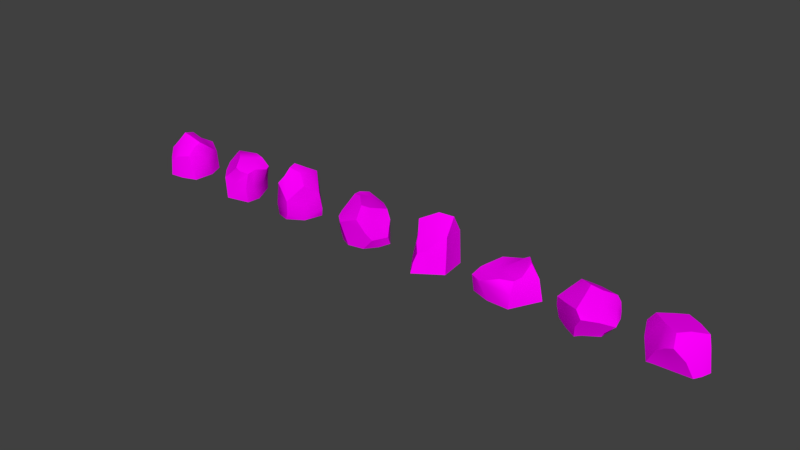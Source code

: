 # Source: Rocks.blend  (saved by Blender 2.82.7; exported with 4.5.12 LTS)
import bpy
from mathutils import Matrix  # noqa: F401  (used for matrix-valued properties, if any)

bpy.ops.wm.read_factory_settings(use_empty=True)
scene = bpy.context.scene
scene.name = 'Scene'

# ---- images (referenced by path relative to the original .blend; pixels are not part of the script)
import os
ASSET_DIR = os.environ.get("B2B_ASSET_DIR", "")  # directory of the original .blend (textures are referenced by path, not embedded)
HERE = os.path.dirname(os.path.abspath(__file__))  # packed textures are extracted next to this script under _unpacked/

def load_image(name, relpath, width, height, colorspace="sRGB"):
    """Load a texture the original file referenced (path relative to the .blend, or extracted next to this script)."""
    p = next((c for c in (os.path.join(HERE, relpath), os.path.join(ASSET_DIR, relpath)) if relpath and os.path.exists(c)), "")
    if p:
        img = bpy.data.images.load(p, check_existing=True)
        img.name = name
    else:  # same state as the original file: an image datablock whose file is absent (Cycles renders it pink)
        img = bpy.data.images.new(name, width, height)
        img.source = "FILE"
        img.filepath = "//" + (relpath or name)
    img.colorspace_settings.name = colorspace
    return img
img_rock_1_png = load_image('Rock_1.png', 'Rock_1.png', 1024, 1024, 'sRGB')
img_rock_2_png = load_image('Rock_2.png', 'Rock_2.png', 1024, 1024, 'sRGB')
img_rock_3_png = load_image('Rock_3.png', 'Rock_3.png', 1024, 1024, 'sRGB')
img_rock_4_png = load_image('Rock_4.png', 'Rock_4.png', 1024, 1024, 'sRGB')
img_rock_5_png = load_image('Rock_5.png', 'Rock_5.png', 1024, 1024, 'sRGB')
img_rock_6_png = load_image('Rock_6.png', 'Rock_6.png', 1024, 1024, 'sRGB')
img_rock_7_png = load_image('Rock_7.png', 'Rock_7.png', 1024, 1024, 'sRGB')
img_rock_8_png = load_image('Rock_8.png', 'Rock_8.png', 1024, 1024, 'sRGB')

# ---- materials (node trees are filled in below, after node groups)
mat_rock_1 = bpy.data.materials.new('Rock_1')
mat_rock_2 = bpy.data.materials.new('Rock_2')
mat_rock_3 = bpy.data.materials.new('Rock_3')
mat_rock_4 = bpy.data.materials.new('Rock_4')
mat_rock_5 = bpy.data.materials.new('Rock_5')
mat_rock_6 = bpy.data.materials.new('Rock_6')
mat_rock_7 = bpy.data.materials.new('Rock_7')
mat_rock_8 = bpy.data.materials.new('Rock_8')

# ---- node groups
ng_auto_smooth = bpy.data.node_groups.new('Auto Smooth', 'GeometryNodeTree')
_s = ng_auto_smooth.interface.new_socket(name='Geometry', in_out='OUTPUT', socket_type='NodeSocketGeometry')
_s = ng_auto_smooth.interface.new_socket(name='Geometry', in_out='INPUT', socket_type='NodeSocketGeometry')
_s = ng_auto_smooth.interface.new_socket(name='Angle', in_out='INPUT', socket_type='NodeSocketFloat')
_s.subtype = 'ANGLE'
_s.min_value = 0.0
_s.max_value = 3.142
ng_auto_smooth.is_modifier = True
_N = ng_auto_smooth.nodes; _L = ng_auto_smooth.links
n0 = _N.new('NodeGroupOutput'); n0.name = 'Group Output'; n0.location = (480, -100)
n1 = _N.new('NodeGroupInput'); n1.name = 'Group Input'; n1.location = (-420, -300)
n2 = _N.new('NodeGroupInput'); n2.name = 'Group Input.001'; n2.location = (-60, -100)
n3 = _N.new('GeometryNodeSetShadeSmooth'); n3.name = 'Set Shade Smooth'; n3.location = (120, -100)
n3.domain = 'EDGE'
n4 = _N.new('GeometryNodeSetShadeSmooth'); n4.name = 'Set Shade Smooth.001'; n4.location = (300, -100)
n5 = _N.new('GeometryNodeInputMeshEdgeAngle'); n5.name = 'Edge Angle'; n5.location = (-420, -220)
n6 = _N.new('GeometryNodeInputEdgeSmooth'); n6.name = 'Is Edge Smooth'; n6.location = (-60, -160)
n7 = _N.new('GeometryNodeInputShadeSmooth'); n7.name = 'Is Face Smooth'; n7.location = (-240, -340)
n8 = _N.new('FunctionNodeBooleanMath'); n8.name = 'Boolean Math'; n8.location = (-60, -220)
n9 = _N.new('FunctionNodeCompare'); n9.name = 'Compare'; n9.location = (-240, -180)
n9.operation = 'LESS_EQUAL'
_L.new(n5.outputs[0], n9.inputs[0])
_L.new(n4.outputs[0], n0.inputs[0])
_L.new(n1.outputs[1], n9.inputs[1])
_L.new(n9.outputs[0], n8.inputs[0])
_L.new(n7.outputs[0], n8.inputs[1])
_L.new(n2.outputs[0], n3.inputs[0])
_L.new(n6.outputs[0], n3.inputs[1])
_L.new(n3.outputs[0], n4.inputs[0])
_L.new(n8.outputs[0], n3.inputs[2])
n0.is_active_output = True

# ---- material node trees
mat_rock_1.use_nodes = True; mat_rock_1.node_tree.nodes.clear()
_N = mat_rock_1.node_tree.nodes; _L = mat_rock_1.node_tree.links
n0 = _N.new('ShaderNodeOutputMaterial'); n0.name = 'Material Output'; n0.location = (300, 300)
n1 = _N.new('ShaderNodeBsdfDiffuse'); n1.name = 'Diffuse BSDF'; n1.location = (52, 291)
n2 = _N.new('ShaderNodeTexImage'); n2.name = 'Image Texture'; n2.location = (-275, 299)
n2.width = 239
n2.image = img_rock_1_png
_L.new(n1.outputs[0], n0.inputs[0])
_L.new(n2.outputs[0], n1.inputs[0])
n0.is_active_output = True
mat_rock_2.use_nodes = True; mat_rock_2.node_tree.nodes.clear()
_N = mat_rock_2.node_tree.nodes; _L = mat_rock_2.node_tree.links
n0 = _N.new('ShaderNodeOutputMaterial'); n0.name = 'Material Output'; n0.location = (300, 300)
n1 = _N.new('ShaderNodeBsdfDiffuse'); n1.name = 'Diffuse BSDF'; n1.location = (52, 291)
n2 = _N.new('ShaderNodeTexImage'); n2.name = 'Image Texture'; n2.location = (-277, 299)
n2.image = img_rock_2_png
_L.new(n1.outputs[0], n0.inputs[0])
_L.new(n2.outputs[0], n1.inputs[0])
n0.is_active_output = True
mat_rock_3.use_nodes = True; mat_rock_3.node_tree.nodes.clear()
_N = mat_rock_3.node_tree.nodes; _L = mat_rock_3.node_tree.links
n0 = _N.new('ShaderNodeOutputMaterial'); n0.name = 'Material Output'; n0.location = (300, 300)
n1 = _N.new('ShaderNodeBsdfDiffuse'); n1.name = 'Diffuse BSDF'; n1.location = (52, 291)
n2 = _N.new('ShaderNodeTexImage'); n2.name = 'Image Texture'; n2.location = (-277, 299)
n2.image = img_rock_3_png
_L.new(n1.outputs[0], n0.inputs[0])
_L.new(n2.outputs[0], n1.inputs[0])
n0.is_active_output = True
mat_rock_4.use_nodes = True; mat_rock_4.node_tree.nodes.clear()
_N = mat_rock_4.node_tree.nodes; _L = mat_rock_4.node_tree.links
n0 = _N.new('ShaderNodeOutputMaterial'); n0.name = 'Material Output'; n0.location = (300, 300)
n1 = _N.new('ShaderNodeBsdfDiffuse'); n1.name = 'Diffuse BSDF'; n1.location = (52, 291)
n2 = _N.new('ShaderNodeTexImage'); n2.name = 'Image Texture'; n2.location = (-277, 299)
n2.image = img_rock_4_png
_L.new(n1.outputs[0], n0.inputs[0])
_L.new(n2.outputs[0], n1.inputs[0])
n0.is_active_output = True
mat_rock_5.use_nodes = True; mat_rock_5.node_tree.nodes.clear()
_N = mat_rock_5.node_tree.nodes; _L = mat_rock_5.node_tree.links
n0 = _N.new('ShaderNodeOutputMaterial'); n0.name = 'Material Output'; n0.location = (300, 300)
n1 = _N.new('ShaderNodeBsdfDiffuse'); n1.name = 'Diffuse BSDF'; n1.location = (52, 291)
n2 = _N.new('ShaderNodeTexImage'); n2.name = 'Image Texture'; n2.location = (-277, 299)
n2.image = img_rock_5_png
_L.new(n1.outputs[0], n0.inputs[0])
_L.new(n2.outputs[0], n1.inputs[0])
n0.is_active_output = True
mat_rock_6.use_nodes = True; mat_rock_6.node_tree.nodes.clear()
_N = mat_rock_6.node_tree.nodes; _L = mat_rock_6.node_tree.links
n0 = _N.new('ShaderNodeOutputMaterial'); n0.name = 'Material Output'; n0.location = (300, 300)
n1 = _N.new('ShaderNodeBsdfDiffuse'); n1.name = 'Diffuse BSDF'; n1.location = (52, 291)
n2 = _N.new('ShaderNodeTexImage'); n2.name = 'Image Texture'; n2.location = (-277, 299)
n2.image = img_rock_6_png
_L.new(n1.outputs[0], n0.inputs[0])
_L.new(n2.outputs[0], n1.inputs[0])
n0.is_active_output = True
mat_rock_7.use_nodes = True; mat_rock_7.node_tree.nodes.clear()
_N = mat_rock_7.node_tree.nodes; _L = mat_rock_7.node_tree.links
n0 = _N.new('ShaderNodeOutputMaterial'); n0.name = 'Material Output'; n0.location = (300, 300)
n1 = _N.new('ShaderNodeBsdfDiffuse'); n1.name = 'Diffuse BSDF'; n1.location = (52, 291)
n2 = _N.new('ShaderNodeTexImage'); n2.name = 'Image Texture'; n2.location = (-277, 299)
n2.image = img_rock_7_png
_L.new(n1.outputs[0], n0.inputs[0])
_L.new(n2.outputs[0], n1.inputs[0])
n0.is_active_output = True
mat_rock_8.use_nodes = True; mat_rock_8.node_tree.nodes.clear()
_N = mat_rock_8.node_tree.nodes; _L = mat_rock_8.node_tree.links
n0 = _N.new('ShaderNodeOutputMaterial'); n0.name = 'Material Output'; n0.location = (300, 300)
n1 = _N.new('ShaderNodeBsdfDiffuse'); n1.name = 'Diffuse BSDF'; n1.location = (52, 291)
n2 = _N.new('ShaderNodeTexImage'); n2.name = 'Image Texture'; n2.location = (-277, 299)
n2.image = img_rock_8_png
_L.new(n1.outputs[0], n0.inputs[0])
_L.new(n2.outputs[0], n1.inputs[0])
n0.is_active_output = True

# ---- world
world_world = bpy.data.worlds.new('World'); scene.world = world_world
world_world.color = (0.05088, 0.05088, 0.05088)
world_world.use_sun_shadow = False
world_world.sun_shadow_jitter_overblur = 0.0
world_world.cycles.sampling_method = 'MANUAL'

# ---- meshes
me_rock_1 = bpy.data.meshes.new('Rock_1')
me_rock_1.from_pydata([(-0.3977, -0.2774, -4.112e-05), (-0.4067, -0.2345, 0.495), (-0.4938, 0.1181, -4.074e-05), (-0.3142, 0.3063, 0.4871), (0.4065, -0.3484, -3.987e-05), (0.03332, -0.4518, 0.467), (0.3086, 0.3923, -4.081e-05), (0.07023, 0.2096, 0.6564), (0.2763, 0.3836, 0.3824), (0.02694, 0.4407, -3.922e-05), (-0.1983, -0.496, -4.203e-05), (0.05258, 0.4526, 0.2347), (-0.5615, 0.0302, -4.017e-05), (-0.3571, -0.02941, 0.5855), (-0.574, 0.009102, 0.3248), (-0.2918, 0.3214, -4.525e-05), (-0.3092, 0.3528, 0.2216), (0.3714, 0.1884, 0.5301), (-0.1718, -0.4852, 0.3395), (-0.02042, -0.05899, 0.8044), (-0.3148, -0.3693, 0.3396), (-0.4917, 0.1152, 0.4318), (0.2416, -0.354, 0.4965), (0.4159, -0.04226, 0.3699), (0.2163, -0.1716, 0.6322), (-0.1216, -0.2539, 0.6306), (0.4493, 0.07083, -3.915e-05), (0.246, -0.03295, 0.7116), (-0.1652, 0.3031, 0.617), (0.06458, 0.4689, 0.5196), (-0.2174, 0.1918, 0.756), (-0.2065, -0.03751, 0.82), (-0.2611, -0.1672, 0.6749), (0.1091, -0.4617, -4.103e-05)], [], [(19, 32, 25), (9, 11, 6), (15, 16, 11, 9), (7, 30, 31, 19), (2, 16, 15), (1, 13, 14), (20, 18, 1), (14, 13, 21), (11, 16, 3, 28, 29), (19, 27, 7), (3, 16, 21), (7, 28, 30), (1, 18, 25), (24, 25, 5, 22), (23, 24, 22), (17, 23, 8), (8, 23, 26, 6), (22, 4, 23), (26, 23, 4), (10, 33, 5, 18), (24, 23, 17, 27), (27, 19, 25, 24), (27, 17, 7), (7, 17, 8), (19, 31, 32), (8, 29, 7), (29, 28, 7), (30, 28, 3), (13, 31, 30, 3), (2, 12, 14, 21), (32, 31, 13), (1, 32, 13), (25, 32, 1), (25, 18, 5), (11, 8, 6), (20, 0, 10, 18), (0, 20, 1), (12, 0, 1, 14), (22, 5, 33, 4), (21, 13, 3), (8, 11, 29), (16, 2, 21)])
me_rock_1.polygons.foreach_set('use_smooth', [True] * 42)
_k = set([(1, 14), (1, 20), (1, 32), (3, 21), (3, 28), (4, 22), (5, 18), (5, 22), (6, 8), (8, 17), (8, 29), (10, 18), (12, 14), (14, 21), (17, 27), (18, 20), (19, 27), (19, 31), (22, 24), (24, 27), (28, 29), (28, 30), (30, 31), (31, 32)])
me_rock_1.attributes.new('sharp_edge', 'BOOLEAN', 'EDGE').data.foreach_set('value', [ (min(e.vertices), max(e.vertices)) in _k for e in me_rock_1.edges])
_uv = me_rock_1.uv_layers.new(name='UVMap')
_uv.uv.foreach_set('vector', [0.3625, 0.5205, 0.2605, 0.6299, 0.2232, 0.5517, 0.9548, 0.1678, 0.8353, 0.15, 0.9633, 0.02113, 0.9554, 0.3424, 0.8388, 0.3385, 0.8353, 0.15, 0.9548, 0.1678, 0.2702, 0.8496, 0.142, 0.9384, 0.06197, 0.8481, 0.1242, 0.776, 0.9491, 0.4899, 0.8388, 0.3385, 0.9554, 0.3424, 0.0964, 0.3169, 0.1345, 0.2056, 0.2691, 0.3169, 0.05827, 0.6464, 0.03214, 0.5566, 0.1597, 0.6998, 0.2691, 0.3169, 0.1345, 0.2056, 0.2606, 0.2307, 0.8353, 0.15, 0.8388, 0.3385, 0.7038, 0.349, 0.6309, 0.2797, 0.6898, 0.1391, 0.1242, 0.776, 0.2431, 0.6962, 0.2702, 0.8496, 0.7038, 0.349, 0.8388, 0.3385, 0.7267, 0.485, 0.2702, 0.8496, 0.2287, 0.9742, 0.142, 0.9384, 0.1597, 0.6998, 0.03214, 0.5566, 0.2232, 0.5517, 0.2801, 0.3838, 0.2232, 0.5517, 0.1043, 0.4557, 0.1671, 0.3558, 0.7882, 0.789, 0.8671, 0.6278, 0.959, 0.7009, 0.6724, 0.7034, 0.7882, 0.789, 0.5608, 0.7784, 0.5608, 0.7784, 0.7882, 0.789, 0.7375, 0.9781, 0.5582, 0.9749, 0.959, 0.7009, 0.9532, 0.9677, 0.7882, 0.789, 0.7375, 0.9781, 0.7882, 0.789, 0.9532, 0.9677, 0.3307, 0.03006, 0.4882, 0.0278, 0.4553, 0.267, 0.3482, 0.2041, 0.8671, 0.6278, 0.7882, 0.789, 0.6724, 0.7034, 0.7903, 0.5954, 0.3624, 0.3764, 0.3625, 0.5205, 0.2232, 0.5517, 0.2801, 0.3838, 0.2431, 0.6962, 0.3955, 0.7387, 0.2702, 0.8496, 0.2702, 0.8496, 0.3955, 0.7387, 0.4667, 0.8506, 0.3625, 0.5205, 0.3625, 0.6161, 0.2605, 0.6299, 0.4667, 0.8506, 0.3792, 0.9529, 0.2702, 0.8496, 0.3792, 0.9529, 0.2287, 0.9742, 0.2702, 0.8496, 0.1325, 0.0457, 0.2212, 0.01601, 0.2789, 0.09735, 0.1345, 0.2056, 0.03001, 0.1083, 0.1325, 0.0457, 0.2789, 0.09735, 0.9491, 0.4899, 0.9471, 0.547, 0.78, 0.5554, 0.7267, 0.485, 0.03697, 0.2102, 0.03001, 0.1083, 0.1345, 0.2056, 0.0964, 0.3169, 0.03697, 0.2102, 0.1345, 0.2056, 0.2232, 0.5517, 0.2605, 0.6299, 0.1597, 0.6998, 0.2232, 0.5517, 0.03214, 0.5566, 0.1043, 0.4557, 0.8353, 0.15, 0.7659, 0.02635, 0.9633, 0.02113, 0.6101, 0.4475, 0.4344, 0.5041, 0.4391, 0.3536, 0.614, 0.3539, 0.4344, 0.5041, 0.6101, 0.4475, 0.6864, 0.5332, 0.4292, 0.6815, 0.4344, 0.5041, 0.6864, 0.5332, 0.5948, 0.6807, 0.5724, 0.282, 0.4553, 0.267, 0.4882, 0.0278, 0.6502, 0.0278, 0.2606, 0.2307, 0.1345, 0.2056, 0.2789, 0.09735, 0.7659, 0.02635, 0.8353, 0.15, 0.6898, 0.1391, 0.8388, 0.3385, 0.9491, 0.4899, 0.7267, 0.485])
me_rock_1.materials.append(mat_rock_1)
me_rock_1.use_remesh_fix_poles = True
me_rock_1.use_remesh_preserve_attributes = False
me_rock_1.use_mirror_vertex_groups = False
me_rock_1.update()
me_rock_1.normals_split_custom_set([tuple(v) for v in zip(*[iter([0.0959, -0.671, 0.7353, -0.2035, -0.729, 0.6536, -0.1034, -0.685, 0.7212, -0.08622, 0.9931, -0.07925, -0.03014, 0.9995, 0.006555, 0.22, 0.9754, -0.01057, -0.5185, 0.8462, -0.123, -0.5534, 0.8328, 0.008419, -0.03014, 0.9995, 0.006555, -0.08622, 0.9931, -0.07925, 0.2818, 0.4872, 0.8265, 0.2136, 0.5064, 0.8354, 0.224, 0.3512, 0.9091, 0.2403, 0.3672, 0.8986, -0.7759, 0.6303, -0.02517, -0.5534, 0.8328, 0.008419, -0.5185, 0.8462, -0.123, -0.7647, -0.09643, 0.6371, -0.7922, 0.02088, 0.6098, -0.7718, -0.06506, 0.6325, -0.6031, -0.7438, 0.2881, -0.3711, -0.7358, 0.5664, -0.385, -0.7424, 0.5483, -0.7718, -0.06506, 0.6325, -0.7922, 0.02088, 0.6098, -0.6929, 0.1123, 0.7122, -0.03014, 0.9995, 0.006555, -0.5534, 0.8328, 0.008419, -0.5222, 0.8431, 0.1284, -0.3514, 0.9257, 0.1401, -0.1085, 0.9917, 0.06864, 0.2403, 0.3672, 0.8986, 0.3196, 0.4245, 0.8472, 0.2818, 0.4872, 0.8265, -0.5222, 0.8431, 0.1284, -0.5534, 0.8328, 0.008419, -0.7778, 0.6274, 0.03713, 0.2818, 0.4872, 0.8265, 0.1228, 0.6314, 0.7657, 0.2136, 0.5064, 0.8354, -0.385, -0.7424, 0.5483, -0.3711, -0.7358, 0.5664, -0.1034, -0.685, 0.7212, 0.1899, -0.6132, 0.7668, -0.1034, -0.685, 0.7212, -0.05498, -0.6649, 0.7449, 0.1417, -0.5698, 0.8095, 0.9669, -0.07573, 0.2438, 0.8469, -0.2533, 0.4675, 0.8592, -0.3175, 0.4012, 0.9932, 0.08418, 0.08064, 0.9669, -0.07573, 0.2438, 0.9397, 0.3394, 0.04198, 0.9397, 0.3394, 0.04198, 0.9669, -0.07573, 0.2438, 0.9803, 0.1657, 0.1075, 0.9282, 0.3458, 0.1371, 0.8592, -0.3175, 0.4012, 0.9577, -0.2332, 0.1687, 0.9669, -0.07573, 0.2438, 0.9803, 0.1657, 0.1075, 0.9669, -0.07573, 0.2438, 0.9577, -0.2332, 0.1687, 0.1227, -0.9919, 0.03286, 0.2653, -0.9617, 0.06952, 0.271, -0.9599, 0.07099, 0.1227, -0.9919, 0.03286, 0.8469, -0.2533, 0.4675, 0.9669, -0.07573, 0.2438, 0.9932, 0.08418, 0.08064, 0.8646, -0.2485, 0.4367, 0.2257, -0.6436, 0.7313, 0.0959, -0.671, 0.7353, -0.1034, -0.685, 0.7212, 0.1899, -0.6132, 0.7668, 0.3196, 0.4245, 0.8472, 0.3486, 0.5832, 0.7338, 0.2818, 0.4872, 0.8265, 0.2818, 0.4872, 0.8265, 0.3486, 0.5832, 0.7338, 0.4664, 0.5448, 0.6969, 0.0959, -0.671, 0.7353, -0.02891, -0.7399, 0.6721, -0.2035, -0.729, 0.6536, 0.4664, 0.5448, 0.6969, 0.4129, 0.4318, 0.8019, 0.2818, 0.4872, 0.8265, 0.4129, 0.4318, 0.8019, 0.1228, 0.6314, 0.7657, 0.2818, 0.4872, 0.8265, -0.7988, 0.339, 0.497, -0.3994, 0.7829, 0.477, -0.6851, 0.4007, 0.6083, -0.7922, 0.02088, 0.6098, -0.8665, 0.02999, 0.4983, -0.7988, 0.339, 0.497, -0.6851, 0.4007, 0.6083, -0.7759, 0.6303, -0.02517, -0.7934, 0.6087, 0.008417, -0.7934, 0.6087, 0.008417, -0.7778, 0.6274, 0.03713, -0.7972, -0.1826, 0.5754, -0.8665, 0.02999, 0.4983, -0.7922, 0.02088, 0.6098, -0.7647, -0.09643, 0.6371, -0.7972, -0.1826, 0.5754, -0.7922, 0.02088, 0.6098, -0.1034, -0.685, 0.7212, -0.2035, -0.729, 0.6536, -0.385, -0.7424, 0.5483, -0.1034, -0.685, 0.7212, -0.3711, -0.7358, 0.5664, -0.05498, -0.6649, 0.7449, -0.03014, 0.9995, 0.006555, 0.3022, 0.9532, -0.01242, 0.22, 0.9754, -0.01057, -0.7554, -0.6545, 0.03221, -0.7934, -0.6086, 0.01164, -0.6985, -0.7151, 0.02728, -0.6985, -0.7151, 0.02728, -0.7934, -0.6086, 0.01164, -0.7554, -0.6545, 0.03221, -0.8372, -0.5469, 0.009169, -0.8561, -0.5168, -0.008632, -0.7934, -0.6086, 0.01164, -0.8372, -0.5469, 0.009169, -0.8561, -0.5168, -0.008632, 0.3785, -0.9204, 0.09857, 0.271, -0.9599, 0.07099, 0.2653, -0.9617, 0.06952, 0.3785, -0.9204, 0.09857, -0.6929, 0.1123, 0.7122, -0.7922, 0.02088, 0.6098, -0.6851, 0.4007, 0.6083, 0.3022, 0.9532, -0.01242, -0.03014, 0.9995, 0.006555, -0.1085, 0.9917, 0.06864, -0.5534, 0.8328, 0.008419, -0.7759, 0.6303, -0.02517, -0.7778, 0.6274, 0.03713])] * 3)])
me_rock_2 = bpy.data.meshes.new('Rock_2')
me_rock_2.from_pydata([(0.2534, 0.3344, -8.941e-07), (-0.07855, 0.3824, 0.2543), (0.3076, 0.2985, 0.2939), (0.4773, 0.1175, 0.5664), (0.4394, -0.242, 0.3159), (-0.3065, -0.13, -8.941e-07), (0.3842, -0.3076, 0.5826), (0.1466, -0.421, 0.374), (-0.277, -0.2789, 0.1817), (0.002902, -0.1602, 0.7817), (-0.2683, -0.02603, 0.673), (0.06914, 0.2565, 0.7608), (-0.00474, 0.3977, -8.941e-07), (-0.3845, 0.3898, 0.3114), (-0.5032, 0.166, 0.2559), (0.252, 0.2283, 0.7283), (0.4211, 0.2357, 0.5803), (0.4255, 0.06327, 0.2636), (0.4732, -0.1249, -8.941e-07), (0.4367, -0.3996, -8.941e-07), (0.403, -0.4071, 0.3018), (-0.04771, -0.5097, -8.941e-07), (-0.1252, -0.4594, 0.2003), (-0.1974, -0.4123, 0.3784), (-0.0203, -0.3781, 0.5405), (-0.3647, -0.2221, 0.4329), (-0.4906, -0.001166, 0.5058), (-0.2745, 0.09672, 0.7864), (-0.3973, 0.1689, 0.7079), (-0.409, 0.3189, 0.5927), (-0.1819, 0.3258, 0.6417), (-0.479, 0.2402, -8.941e-07), (-0.2966, 0.4098, -8.941e-07), (0.231, -0.3938, 0.6365), (0.1309, -0.3876, 0.6858), (0.3978, -0.1197, 0.6208), (0.1957, 0.08836, 0.7561)], [], [(2, 17, 0), (2, 16, 17), (18, 4, 19), (4, 6, 20), (6, 7, 20), (20, 21, 19), (21, 8, 5), (21, 22, 8), (23, 25, 8), (24, 9, 10), (24, 10, 25), (26, 14, 25), (7, 24, 23), (26, 13, 14), (1, 12, 13), (30, 11, 1), (11, 15, 1), (15, 2, 1), (1, 2, 0), (28, 29, 26), (27, 30, 28), (12, 1, 0), (13, 12, 32), (5, 14, 31), (31, 14, 13), (33, 34, 24), (35, 33, 6), (33, 9, 34), (33, 35, 36), (35, 3, 36), (3, 16, 36), (36, 16, 15), (36, 15, 11), (15, 16, 2), (17, 16, 3), (17, 3, 4), (0, 17, 18), (18, 17, 4), (19, 4, 20), (20, 7, 21), (7, 22, 21), (23, 22, 7), (23, 24, 25), (26, 25, 10), (26, 10, 28), (28, 10, 27), (22, 23, 8), (9, 27, 10), (28, 30, 29), (29, 30, 13), (27, 11, 30), (13, 30, 1), (14, 8, 25), (26, 29, 13), (5, 8, 14), (32, 31, 13), (7, 33, 24), (33, 7, 6), (4, 35, 6), (9, 24, 34), (35, 4, 3), (33, 36, 9), (9, 36, 11), (9, 11, 27)])
me_rock_2.polygons.foreach_set('use_smooth', [True] * 64)
_k = set([(0, 2), (0, 12), (0, 18), (2, 16), (3, 16), (3, 35), (5, 21), (5, 31), (6, 20), (6, 33), (6, 35), (9, 27), (9, 34), (11, 15), (11, 30), (12, 32), (13, 29), (13, 32), (14, 26), (14, 31), (15, 16), (18, 19), (19, 20), (19, 21), (21, 22), (22, 23), (23, 24), (23, 25), (24, 34), (25, 26), (26, 28), (27, 28), (28, 29), (29, 30), (31, 32), (33, 34)])
me_rock_2.attributes.new('sharp_edge', 'BOOLEAN', 'EDGE').data.foreach_set('value', [ (min(e.vertices), max(e.vertices)) in _k for e in me_rock_2.edges])
_uv = me_rock_2.uv_layers.new(name='UVMap')
_uv.uv.foreach_set('vector', [0.6217, 0.8306, 0.7438, 0.8408, 0.5983, 0.9653, 0.6217, 0.8306, 0.6647, 0.6945, 0.7438, 0.8408, 0.8307, 0.9644, 0.8864, 0.8195, 0.9567, 0.9653, 0.8864, 0.8195, 0.9243, 0.6961, 0.9641, 0.827, 0.2841, 0.6704, 0.4033, 0.7695, 0.2859, 0.8063, 0.2859, 0.8063, 0.4992, 0.9435, 0.271, 0.9451, 0.5731, 0.02899, 0.7179, 0.12, 0.7842, 0.03377, 0.5731, 0.02899, 0.6095, 0.1238, 0.7179, 0.12, 0.644, 0.208, 0.7595, 0.2377, 0.7179, 0.12, 0.08887, 0.4252, 0.1957, 0.3204, 0.2961, 0.4291, 0.08887, 0.4252, 0.2961, 0.4291, 0.2149, 0.5544, 0.8765, 0.2712, 0.9474, 0.1522, 0.7595, 0.2377, 0.4033, 0.7695, 0.4802, 0.6895, 0.5622, 0.7638, 0.1897, 0.9071, 0.04761, 0.7572, 0.166, 0.7708, 0.8099, 0.5154, 0.7789, 0.6331, 0.9498, 0.4859, 0.8517, 0.3342, 0.7322, 0.2787, 0.8099, 0.5154, 0.7322, 0.2787, 0.6471, 0.2941, 0.8099, 0.5154, 0.6471, 0.2941, 0.6284, 0.4974, 0.8099, 0.5154, 0.8099, 0.5154, 0.6284, 0.4974, 0.6565, 0.6331, 0.07552, 0.9666, 0.03358, 0.8902, 0.1897, 0.9071, 0.1425, 0.1575, 0.1542, 0.02662, 0.07534, 0.1249, 0.7789, 0.6331, 0.8099, 0.5154, 0.6565, 0.6331, 0.9498, 0.4859, 0.7789, 0.6331, 0.913, 0.6301, 0.7842, 0.03377, 0.9474, 0.1522, 0.9722, 0.03158, 0.1707, 0.6479, 0.166, 0.7708, 0.04761, 0.7572, 0.3645, 0.6473, 0.41, 0.6241, 0.4802, 0.6895, 0.4809, 0.1926, 0.4324, 0.333, 0.4986, 0.2797, 0.4324, 0.333, 0.2908, 0.2476, 0.381, 0.3393, 0.4324, 0.333, 0.4809, 0.1926, 0.3546, 0.118, 0.4809, 0.1926, 0.5053, 0.07657, 0.3546, 0.118, 0.5053, 0.07657, 0.4703, 0.02662, 0.3546, 0.118, 0.3546, 0.118, 0.4703, 0.02662, 0.3692, 0.04949, 0.3546, 0.118, 0.3692, 0.04949, 0.2827, 0.05393, 0.6471, 0.2941, 0.5712, 0.3645, 0.6284, 0.4974, 0.7438, 0.8408, 0.6647, 0.6945, 0.7244, 0.698, 0.7438, 0.8408, 0.7244, 0.698, 0.8864, 0.8195, 0.5983, 0.9653, 0.7438, 0.8408, 0.8307, 0.9644, 0.8307, 0.9644, 0.7438, 0.8408, 0.8864, 0.8195, 0.9567, 0.9653, 0.8864, 0.8195, 0.9641, 0.827, 0.2859, 0.8063, 0.4033, 0.7695, 0.4992, 0.9435, 0.4033, 0.7695, 0.5312, 0.8483, 0.4992, 0.9435, 0.5622, 0.7638, 0.5312, 0.8483, 0.4033, 0.7695, 0.09733, 0.5362, 0.08887, 0.4252, 0.2149, 0.5544, 0.3363, 0.5511, 0.2149, 0.5544, 0.2961, 0.4291, 0.3363, 0.5511, 0.2961, 0.4291, 0.4041, 0.4417, 0.4041, 0.4417, 0.2961, 0.4291, 0.3579, 0.3831, 0.6095, 0.1238, 0.644, 0.208, 0.7179, 0.12, 0.1957, 0.3204, 0.3579, 0.3831, 0.2961, 0.4291, 0.07534, 0.1249, 0.1542, 0.02662, 0.04867, 0.04213, 0.9571, 0.3522, 0.8517, 0.3342, 0.9498, 0.4859, 0.1425, 0.1575, 0.2827, 0.05393, 0.1542, 0.02662, 0.9498, 0.4859, 0.8517, 0.3342, 0.8099, 0.5154, 0.9474, 0.1522, 0.7179, 0.12, 0.7595, 0.2377, 0.1897, 0.9071, 0.03358, 0.8902, 0.04761, 0.7572, 0.7842, 0.03377, 0.7179, 0.12, 0.9474, 0.1522, 0.06307, 0.609, 0.1707, 0.6479, 0.04761, 0.7572, 0.4033, 0.7695, 0.3645, 0.6473, 0.4802, 0.6895, 0.3645, 0.6473, 0.4033, 0.7695, 0.2841, 0.6704, 0.8864, 0.8195, 0.8391, 0.6745, 0.9243, 0.6961, 0.1957, 0.3204, 0.08887, 0.4252, 0.06847, 0.3309, 0.8391, 0.6745, 0.8864, 0.8195, 0.7244, 0.698, 0.4324, 0.333, 0.3546, 0.118, 0.2908, 0.2476, 0.2908, 0.2476, 0.3546, 0.118, 0.2827, 0.05393, 0.2908, 0.2476, 0.2827, 0.05393, 0.1425, 0.1575])
me_rock_2.materials.append(mat_rock_2)
me_rock_2.use_remesh_fix_poles = True
me_rock_2.use_remesh_preserve_attributes = False
me_rock_2.use_mirror_vertex_groups = False
me_rock_2.update()
me_rock_2.normals_split_custom_set([tuple(v) for v in zip(*[iter([0.8728, 0.4589, -0.1662, 0.9522, 0.2805, -0.1209, 0.8883, 0.4419, -0.1253, 0.8728, 0.4589, -0.1662, 0.8631, 0.4485, -0.2323, 0.9522, 0.2805, -0.1209, 0.9944, 0.1035, 0.01981, 0.9871, -0.1271, 0.09749, 0.9845, -0.1602, 0.07137, 0.9871, -0.1271, 0.09749, 0.9759, -0.14, 0.1675, 0.9673, -0.2235, 0.1201, 0.3305, -0.9346, 0.1316, 0.07085, -0.9779, 0.1966, 0.1621, -0.9697, 0.1828, 0.1621, -0.9697, 0.1828, 0.08865, -0.9844, 0.1517, 0.2215, -0.9751, 0.0004306, -0.7719, -0.599, -0.2132, -0.8155, -0.5411, -0.2054, -0.8602, -0.4533, -0.2337, -0.7719, -0.599, -0.2132, -0.7521, -0.6459, -0.1308, -0.8155, -0.5411, -0.2054, -0.7571, -0.6406, -0.1281, -0.8514, -0.4877, -0.1929, -0.8155, -0.5411, -0.2054, -0.5237, -0.5885, 0.616, -0.5486, -0.5913, 0.5911, -0.5466, -0.5568, 0.6255, -0.5237, -0.5885, 0.616, -0.5466, -0.5568, 0.6255, -0.4971, -0.5684, 0.6557, -0.8757, -0.4207, -0.237, -0.8842, -0.4159, -0.2125, -0.8514, -0.4877, -0.1929, 0.07085, -0.9779, 0.1966, -0.06101, -0.984, 0.1674, -0.02159, -0.9705, 0.2403, -0.9453, 0.2695, 0.1841, -0.8848, 0.4641, 0.04221, -0.886, 0.4224, 0.1912, 0.1214, 0.9847, 0.1249, 0.1556, 0.9822, 0.105, 0.01969, 0.9894, 0.1435, 0.08605, 0.9771, 0.1944, 0.1805, 0.9655, 0.1874, 0.1214, 0.9847, 0.1249, 0.1805, 0.9655, 0.1874, 0.1636, 0.9698, 0.181, 0.1214, 0.9847, 0.1249, 0.1636, 0.9698, 0.181, 0.1837, 0.9727, 0.142, 0.1214, 0.9847, 0.1249, 0.1214, 0.9847, 0.1249, 0.1837, 0.9727, 0.142, 0.2158, 0.9715, 0.09812, -0.9405, 0.1582, 0.3007, -0.9702, 0.2195, 0.1026, -0.9453, 0.2695, 0.1841, -0.1047, 0.4003, 0.9104, -0.1972, 0.5824, 0.7886, -0.1792, 0.5811, 0.7939, 0.1556, 0.9822, 0.105, 0.1214, 0.9847, 0.1249, 0.2158, 0.9715, 0.09812, 0.01969, 0.9894, 0.1435, 0.1556, 0.9822, 0.105, 0.04145, 0.9963, 0.07577, -0.8602, -0.4533, -0.2337, -0.8842, -0.4159, -0.2125, -0.8874, -0.4135, -0.204, -0.7803, 0.6223, -0.06217, -0.886, 0.4224, 0.1912, -0.8848, 0.4641, 0.04221, 0.189, -0.9819, 0.008933, -0.06203, -0.9981, -0.0006061, -0.06101, -0.984, 0.1674, 0.4639, -0.1277, 0.8767, 0.4078, -0.1826, 0.8946, 0.4274, -0.2097, 0.8794, 0.4078, -0.1826, 0.8946, 0.2485, -0.09101, 0.9643, 0.4312, -0.1334, 0.8923, 0.4078, -0.1826, 0.8946, 0.4639, -0.1277, 0.8767, 0.3377, -0.01888, 0.9411, 0.4639, -0.1277, 0.8767, 0.5506, 0.08608, 0.8303, 0.3377, -0.01888, 0.9411, 0.5506, 0.08608, 0.8303, 0.5716, 0.09802, 0.8146, 0.3377, -0.01888, 0.9411, 0.3377, -0.01888, 0.9411, 0.5716, 0.09802, 0.8146, 0.4922, -0.02458, 0.8702, 0.3377, -0.01888, 0.9411, 0.4922, -0.02458, 0.8702, 0.02837, 0.1997, 0.9794, 0.1636, 0.9698, 0.181, 0.1074, 0.9792, 0.172, 0.1837, 0.9727, 0.142, 0.9522, 0.2805, -0.1209, 0.8631, 0.4485, -0.2323, 0.9781, 0.1789, -0.1068, 0.9522, 0.2805, -0.1209, 0.9781, 0.1789, -0.1068, 0.9871, -0.1271, 0.09749, 0.8883, 0.4419, -0.1253, 0.9522, 0.2805, -0.1209, 0.9944, 0.1035, 0.01981, 0.9944, 0.1035, 0.01981, 0.9522, 0.2805, -0.1209, 0.9871, -0.1271, 0.09749, 0.9845, -0.1602, 0.07137, 0.9871, -0.1271, 0.09749, 0.9673, -0.2235, 0.1201, 0.1621, -0.9697, 0.1828, 0.07085, -0.9779, 0.1966, 0.08865, -0.9844, 0.1517, 0.07085, -0.9779, 0.1966, -0.01778, -0.9701, 0.2422, 0.08865, -0.9844, 0.1517, -0.02159, -0.9705, 0.2403, -0.01778, -0.9701, 0.2422, 0.07085, -0.9779, 0.1966, -0.4734, -0.6011, 0.6439, -0.5237, -0.5885, 0.616, -0.4971, -0.5684, 0.6557, -0.5522, -0.5118, 0.6581, -0.4971, -0.5684, 0.6557, -0.5466, -0.5568, 0.6255, -0.5522, -0.5118, 0.6581, -0.5466, -0.5568, 0.6255, -0.6001, -0.5082, 0.6178, -0.6001, -0.5082, 0.6178, -0.5466, -0.5568, 0.6255, -0.61, -0.5542, 0.5664, -0.7521, -0.6459, -0.1308, -0.7571, -0.6406, -0.1281, -0.8155, -0.5411, -0.2054, -0.5486, -0.5913, 0.5911, -0.61, -0.5542, 0.5664, -0.5466, -0.5568, 0.6255, -0.1792, 0.5811, 0.7939, -0.1972, 0.5824, 0.7886, -0.1875, 0.5891, 0.786, -0.08029, 0.9682, 0.237, 0.08605, 0.9771, 0.1944, 0.01969, 0.9894, 0.1435, -0.1047, 0.4003, 0.9104, 0.02837, 0.1997, 0.9794, -0.1972, 0.5824, 0.7886, 0.01969, 0.9894, 0.1435, 0.08605, 0.9771, 0.1944, 0.1214, 0.9847, 0.1249, -0.8842, -0.4159, -0.2125, -0.8155, -0.5411, -0.2054, -0.8514, -0.4877, -0.1929, -0.9453, 0.2695, 0.1841, -0.9702, 0.2195, 0.1026, -0.8848, 0.4641, 0.04221, -0.8602, -0.4533, -0.2337, -0.8155, -0.5411, -0.2054, -0.8842, -0.4159, -0.2125, -0.6739, 0.7247, -0.1437, -0.7803, 0.6223, -0.06217, -0.8848, 0.4641, 0.04221, 0.07085, -0.9779, 0.1966, 0.189, -0.9819, 0.008933, -0.06101, -0.984, 0.1674, 0.189, -0.9819, 0.008933, 0.07085, -0.9779, 0.1966, 0.3305, -0.9346, 0.1316, 0.9871, -0.1271, 0.09749, 0.9558, -0.2036, 0.2121, 0.9759, -0.14, 0.1675, -0.5486, -0.5913, 0.5911, -0.5237, -0.5885, 0.616, -0.5868, -0.572, 0.5732, 0.9558, -0.2036, 0.2121, 0.9871, -0.1271, 0.09749, 0.9781, 0.1789, -0.1068, 0.4078, -0.1826, 0.8946, 0.3377, -0.01888, 0.9411, 0.2485, -0.09101, 0.9643, 0.2485, -0.09101, 0.9643, 0.3377, -0.01888, 0.9411, 0.02837, 0.1997, 0.9794, 0.2485, -0.09101, 0.9643, 0.02837, 0.1997, 0.9794, -0.1047, 0.4003, 0.9104])] * 3)])
me_rock_3 = bpy.data.meshes.new('Rock_3')
me_rock_3.from_pydata([(0.234, 0.2951, 0.3283), (0.4198, 0.13, 4.53e-06), (0.4898, 0.07199, 0.197), (0.3071, -0.2522, 0.3003), (-0.2734, -0.3722, 4.56e-06), (-0.2615, 0.211, 4.53e-06), (-0.134, 0.4688, 0.5972), (0.4572, 0.0342, 0.5413), (0.1551, 0.2989, 0.8382), (0.06583, -0.2954, 0.7735), (0.2188, 0.004328, 0.9353), (0.3052, -0.2474, 4.53e-06), (-0.009443, -0.4454, 4.5e-06), (0.1973, 0.2658, 4.5e-06), (-0.05385, 0.3608, 4.5e-06), (-0.4066, -0.05087, 4.53e-06), (-0.2696, 0.2722, 0.3154), (-0.267, -0.413, 0.2695), (-0.3737, -0.1417, 0.4767), (-0.4349, -0.0003401, 0.2932), (-0.3601, 0.173, 0.4605), (-0.2795, -0.03811, 0.7018), (-0.3007, 0.2874, 0.6637), (-0.1114, 0.2403, 0.7782), (-0.2313, 0.04796, 0.8945), (-0.1439, -0.01381, 1.022), (-0.1059, -0.1838, 1.001), (0.1704, -0.1758, 0.9612), (0.08164, 0.07115, 0.9724), (0.3289, -0.249, 0.75), (-0.01898, 0.4459, 0.3248), (-0.2613, -0.3693, 0.6885), (-0.139, -0.3141, 0.8477), (0.04994, -0.4668, 0.4104), (0.05135, -0.4677, 0.1458)], [], [(2, 11, 1), (3, 34, 11), (25, 23, 22, 24), (17, 18, 19), (18, 20, 19), (21, 22, 20), (22, 23, 6), (23, 8, 6), (24, 21, 25), (25, 28, 23), (9, 27, 26), (25, 27, 28), (32, 26, 21), (10, 7, 8), (9, 29, 27), (10, 29, 7), (29, 3, 7), (7, 2, 0), (8, 0, 30), (0, 8, 7), (0, 2, 1), (13, 0, 1), (31, 32, 18), (17, 33, 31), (32, 33, 9), (17, 34, 33), (34, 3, 33), (2, 3, 11), (11, 34, 12), (12, 34, 4), (5, 16, 14), (5, 15, 19), (4, 17, 15), (14, 16, 30), (5, 19, 16), (15, 17, 19), (19, 20, 16), (18, 21, 20), (30, 16, 6), (16, 20, 6), (20, 22, 6), (0, 13, 14), (22, 21, 24), (25, 21, 26), (25, 26, 27), (8, 23, 28), (8, 28, 10), (28, 27, 10), (27, 29, 10), (7, 3, 2), (14, 30, 0), (30, 6, 8), (21, 18, 32), (18, 17, 31), (32, 31, 33), (17, 4, 34), (32, 9, 26), (33, 29, 9), (33, 3, 29)])
me_rock_3.polygons.foreach_set('use_smooth', [True] * 59)
_k = set([(1, 2), (1, 11), (1, 13), (2, 7), (4, 12), (4, 15), (5, 14), (5, 15), (6, 8), (6, 22), (6, 30), (7, 8), (7, 29), (8, 28), (11, 12), (12, 34), (13, 14), (14, 30), (15, 19), (18, 19), (18, 31), (19, 20), (20, 22), (22, 24), (24, 25), (25, 26), (25, 28), (26, 27), (26, 32), (27, 29), (29, 33), (31, 32), (31, 33), (33, 34)])
me_rock_3.attributes.new('sharp_edge', 'BOOLEAN', 'EDGE').data.foreach_set('value', [ (min(e.vertices), max(e.vertices)) in _k for e in me_rock_3.edges])
_uv = me_rock_3.uv_layers.new(name='UVMap')
_uv.uv.foreach_set('vector', [0.8756, 0.6798, 0.9666, 0.4979, 0.9803, 0.6891, 0.8202, 0.5002, 0.8923, 0.336, 0.9666, 0.4979, 0.05505, 0.4228, 0.1059, 0.5871, 0.02432, 0.6613, 0.02151, 0.4961, 0.3055, 0.8407, 0.1645, 0.7426, 0.09028, 0.8355, 0.8596, 0.9528, 0.9726, 0.8497, 0.9742, 0.9719, 0.8122, 0.8325, 0.9413, 0.7375, 0.9726, 0.8497, 0.02432, 0.6613, 0.1059, 0.5871, 0.1288, 0.7277, 0.1059, 0.5871, 0.2392, 0.5601, 0.1288, 0.7277, 0.7763, 0.7331, 0.8122, 0.8325, 0.701, 0.7043, 0.05505, 0.4228, 0.1722, 0.4452, 0.1059, 0.5871, 0.8514, 0.179, 0.8262, 0.2959, 0.7103, 0.226, 0.6019, 0.7076, 0.4325, 0.667, 0.5432, 0.6035, 0.6482, 0.8637, 0.6423, 0.7655, 0.8122, 0.8325, 0.4702, 0.5856, 0.3264, 0.4157, 0.5693, 0.4692, 0.8514, 0.179, 0.954, 0.2596, 0.8262, 0.2959, 0.4702, 0.5856, 0.3116, 0.6038, 0.3264, 0.4157, 0.6015, 0.513, 0.8202, 0.5002, 0.7076, 0.6609, 0.02513, 0.2929, 0.03072, 0.1235, 0.1937, 0.1922, 0.2175, 0.4417, 0.1937, 0.1922, 0.3368, 0.1958, 0.1937, 0.1922, 0.2175, 0.4417, 0.02513, 0.2929, 0.1937, 0.1922, 0.03072, 0.1235, 0.07792, 0.02919, 0.205, 0.02972, 0.1937, 0.1922, 0.07792, 0.02919, 0.6989, 0.9514, 0.6482, 0.8637, 0.8596, 0.9528, 0.3055, 0.8407, 0.4573, 0.7674, 0.2906, 0.6386, 0.7536, 0.1372, 0.9676, 0.02157, 0.8514, 0.179, 0.3055, 0.8407, 0.4613, 0.8982, 0.4573, 0.7674, 0.8923, 0.336, 0.8202, 0.5002, 0.7637, 0.3381, 0.8756, 0.6798, 0.8202, 0.5002, 0.9666, 0.4979, 0.9666, 0.4979, 0.8923, 0.336, 0.9679, 0.3172, 0.4303, 0.9704, 0.4613, 0.8982, 0.2962, 0.9695, 0.5588, 0.02983, 0.5387, 0.1843, 0.4344, 0.02386, 0.5588, 0.02983, 0.7043, 0.0254, 0.6934, 0.1702, 0.2962, 0.9695, 0.3055, 0.8407, 0.1249, 0.9802, 0.4344, 0.02386, 0.5387, 0.1843, 0.3902, 0.1825, 0.5588, 0.02983, 0.6934, 0.1702, 0.5387, 0.1843, 0.1249, 0.9802, 0.3055, 0.8407, 0.09028, 0.8355, 0.6934, 0.1702, 0.6044, 0.2545, 0.5387, 0.1843, 0.8596, 0.9528, 0.8122, 0.8325, 0.9726, 0.8497, 0.3902, 0.1825, 0.5387, 0.1843, 0.4239, 0.3226, 0.5387, 0.1843, 0.6044, 0.2545, 0.4239, 0.3226, 0.6044, 0.2545, 0.5438, 0.3546, 0.4239, 0.3226, 0.1937, 0.1922, 0.205, 0.02972, 0.3359, 0.03083, 0.9413, 0.7375, 0.8122, 0.8325, 0.7763, 0.7331, 0.701, 0.7043, 0.8122, 0.8325, 0.6423, 0.7655, 0.6019, 0.7076, 0.5331, 0.7579, 0.4325, 0.667, 0.2392, 0.5601, 0.1059, 0.5871, 0.1722, 0.4452, 0.5693, 0.4692, 0.5432, 0.6035, 0.4702, 0.5856, 0.5432, 0.6035, 0.4325, 0.667, 0.4702, 0.5856, 0.4325, 0.667, 0.3116, 0.6038, 0.4702, 0.5856, 0.7076, 0.6609, 0.8202, 0.5002, 0.8756, 0.6798, 0.3359, 0.03083, 0.3368, 0.1958, 0.1937, 0.1922, 0.3368, 0.1958, 0.3856, 0.3316, 0.2175, 0.4417, 0.8122, 0.8325, 0.8596, 0.9528, 0.6482, 0.8637, 0.1645, 0.7426, 0.3055, 0.8407, 0.2906, 0.6386, 0.7536, 0.1372, 0.7597, 0.03614, 0.9676, 0.02157, 0.3055, 0.8407, 0.2962, 0.9695, 0.4613, 0.8982, 0.7536, 0.1372, 0.8514, 0.179, 0.7103, 0.226, 0.9676, 0.02157, 0.954, 0.2596, 0.8514, 0.179, 0.7637, 0.3381, 0.8202, 0.5002, 0.6015, 0.513])
me_rock_3.materials.append(mat_rock_3)
me_rock_3.use_remesh_fix_poles = True
me_rock_3.use_remesh_preserve_attributes = False
me_rock_3.use_mirror_vertex_groups = False
me_rock_3.update()
me_rock_4 = bpy.data.meshes.new('Rock_4')
me_rock_4.from_pydata([(-0.3417, -0.3295, 0.2005), (-0.1031, -0.4827, 0.215), (0.2143, -0.4845, 0.6174), (0.1002, -0.2112, 0.7809), (-0.4138, -0.1988, 0.5032), (-0.4858, -0.1113, 4.202e-06), (-0.2986, 0.4704, 0.6906), (0.009045, 0.5771, 0.2459), (-0.2004, 0.4659, 4.202e-06), (0.003426, 0.5462, 0.5095), (0.5554, 0.08362, 4.232e-06), (0.3902, -0.2199, 0.4478), (-0.0006743, -0.5169, 0.5346), (-0.1367, -0.2635, 0.641), (-0.1864, -0.5024, 0.4492), (-0.3343, -0.3726, 0.4799), (-0.4235, 0.1294, 0.5412), (-0.5165, -0.1123, 0.3243), (-0.5434, 0.2767, 0.2757), (-0.4597, 0.3701, 0.5278), (-0.3502, 0.25, 0.7626), (-0.5752, 0.2648, 4.262e-06), (0.263, 0.336, 0.5498), (0.1225, 0.5326, 4.232e-06), (0.445, 0.2114, 0.4322), (0.4785, -0.1608, 4.232e-06), (0.56, 0.007599, 0.1683), (0.4732, -0.3453, 0.2087), (0.2998, -0.3949, 4.232e-06), (0.3875, -0.4431, 0.3788), (-0.02559, -0.4597, 4.232e-06), (-0.242, -0.3582, 4.172e-06), (-0.1253, 0.3068, 0.7069), (0.1989, -0.07979, 0.707), (-0.1813, 0.07042, 0.7958), (-0.3372, 0.09456, 0.7727), (-0.5822, 0.03696, 0.1418)], [], [(2, 13, 12), (3, 13, 2), (12, 14, 1), (14, 15, 1), (1, 15, 0), (13, 4, 15), (4, 16, 17), (17, 0, 4), (17, 5, 0), (5, 36, 21), (16, 20, 19), (18, 19, 7), (18, 8, 21), (19, 6, 7), (9, 22, 7), (22, 23, 7), (23, 22, 24), (10, 24, 26), (24, 11, 26), (26, 27, 25), (11, 27, 26), (11, 29, 27), (28, 29, 30), (29, 2, 12), (11, 3, 2), (30, 29, 1), (0, 30, 1), (31, 30, 0), (16, 35, 20), (32, 9, 6), (32, 22, 9), (11, 24, 22), (1, 29, 12), (13, 14, 12), (13, 15, 14), (15, 4, 0), (16, 19, 18), (19, 20, 6), (18, 7, 8), (18, 36, 17, 16), (6, 9, 7), (8, 7, 23), (23, 24, 10), (10, 26, 25), (25, 27, 28), (28, 27, 29), (29, 11, 2), (0, 5, 31), (6, 20, 32), (32, 33, 22), (16, 4, 35), (13, 3, 34), (32, 3, 33), (22, 33, 11), (34, 3, 32), (11, 33, 3), (35, 34, 32), (20, 35, 32), (21, 36, 18), (17, 36, 5), (34, 35, 4, 13)])
me_rock_4.polygons.foreach_set('use_smooth', [True] * 61)
_k = set([(1, 14), (1, 30), (2, 3), (2, 12), (2, 29), (3, 33), (3, 34), (4, 15), (4, 17), (4, 35), (5, 21), (5, 31), (6, 9), (6, 19), (6, 20), (7, 9), (7, 23), (8, 21), (8, 23), (9, 22), (10, 23), (10, 25), (10, 26), (12, 14), (14, 15), (17, 36), (18, 19), (18, 21), (20, 35), (21, 36), (22, 24), (22, 33), (24, 26), (25, 28), (26, 27), (27, 28), (27, 29), (28, 30), (30, 31), (34, 35)])
me_rock_4.attributes.new('sharp_edge', 'BOOLEAN', 'EDGE').data.foreach_set('value', [ (min(e.vertices), max(e.vertices)) in _k for e in me_rock_4.edges])
_uv = me_rock_4.uv_layers.new(name='UVMap')
_uv.uv.foreach_set('vector', [0.5824, 0.8898, 0.4097, 0.8599, 0.5284, 0.8082, 0.4622, 0.9658, 0.4097, 0.8599, 0.5824, 0.8898, 0.8682, 0.03988, 0.9542, 0.04772, 0.9546, 0.1528, 0.9297, 0.9372, 0.847, 0.9516, 0.948, 0.8337, 0.948, 0.8337, 0.847, 0.9516, 0.8283, 0.8339, 0.4097, 0.8599, 0.3104, 0.7706, 0.3872, 0.7449, 0.5428, 0.6531, 0.4919, 0.5233, 0.6158, 0.5935, 0.7107, 0.8861, 0.8283, 0.8339, 0.7665, 0.9621, 0.7107, 0.8861, 0.7184, 0.7476, 0.8283, 0.8339, 0.7184, 0.7476, 0.6432, 0.8079, 0.5556, 0.7386, 0.4919, 0.5233, 0.3834, 0.5011, 0.4741, 0.422, 0.6859, 0.1469, 0.6384, 0.2557, 0.4206, 0.1401, 0.6859, 0.1469, 0.5182, 0.03321, 0.6976, 0.03317, 0.6384, 0.2557, 0.5599, 0.3261, 0.4206, 0.1401, 0.751, 0.6663, 0.7345, 0.5255, 0.8628, 0.673, 0.7345, 0.5255, 0.9666, 0.6242, 0.8628, 0.673, 0.9666, 0.6242, 0.7345, 0.5255, 0.7849, 0.4329, 0.9666, 0.3612, 0.7849, 0.4329, 0.8946, 0.3324, 0.04447, 0.1364, 0.2174, 0.1982, 0.07182, 0.2824, 0.09154, 0.9358, 0.06869, 0.7834, 0.1608, 0.8558, 0.2174, 0.1982, 0.2218, 0.3174, 0.07182, 0.2824, 0.2174, 0.1982, 0.2928, 0.2619, 0.2218, 0.3174, 0.8244, 0.2997, 0.736, 0.1607, 0.9549, 0.2495, 0.736, 0.1607, 0.7701, 0.03988, 0.8682, 0.03988, 0.2174, 0.1982, 0.3005, 0.03139, 0.3642, 0.1587, 0.9549, 0.2495, 0.736, 0.1607, 0.9546, 0.1528, 0.8283, 0.8339, 0.9654, 0.7386, 0.948, 0.8337, 0.8646, 0.7432, 0.9654, 0.7386, 0.8283, 0.8339, 0.4919, 0.5233, 0.3956, 0.5659, 0.3834, 0.5011, 0.1811, 0.4638, 0.0396, 0.4531, 0.1629, 0.3646, 0.1811, 0.4638, 0.05999, 0.5932, 0.0396, 0.4531, 0.2174, 0.1982, 0.04447, 0.1364, 0.03882, 0.03139, 0.9546, 0.1528, 0.736, 0.1607, 0.8682, 0.03988, 0.4097, 0.8599, 0.4709, 0.744, 0.5284, 0.8082, 0.4097, 0.8599, 0.3872, 0.7449, 0.4709, 0.744, 0.847, 0.9516, 0.7665, 0.9621, 0.8283, 0.8339, 0.4919, 0.5233, 0.4741, 0.422, 0.5926, 0.4295, 0.4741, 0.422, 0.3834, 0.5011, 0.3707, 0.4018, 0.6859, 0.1469, 0.4206, 0.1401, 0.5182, 0.03321, 0.5926, 0.4295, 0.677, 0.5104, 0.6158, 0.5935, 0.4919, 0.5233, 0.5599, 0.3261, 0.4274, 0.2519, 0.4206, 0.1401, 0.5182, 0.03321, 0.4206, 0.1401, 0.3792, 0.03317, 0.9666, 0.6242, 0.7849, 0.4329, 0.9666, 0.3612, 0.1639, 0.9638, 0.09154, 0.9358, 0.1608, 0.8558, 0.1608, 0.8558, 0.06869, 0.7834, 0.1728, 0.7322, 0.8244, 0.2997, 0.7199, 0.2495, 0.736, 0.1607, 0.2928, 0.2619, 0.2174, 0.1982, 0.3642, 0.1587, 0.8283, 0.8339, 0.7184, 0.7476, 0.8646, 0.7432, 0.1629, 0.3646, 0.2573, 0.3979, 0.1811, 0.4638, 0.1811, 0.4638, 0.2326, 0.6704, 0.05999, 0.5932, 0.4919, 0.5233, 0.5428, 0.6531, 0.3956, 0.5659, 0.4097, 0.8599, 0.4622, 0.9658, 0.2943, 0.9658, 0.1811, 0.4638, 0.3083, 0.6677, 0.2326, 0.6704, 0.03882, 0.03139, 0.227, 0.0503, 0.2174, 0.1982, 0.2835, 0.5017, 0.3083, 0.6677, 0.1811, 0.4638, 0.2174, 0.1982, 0.227, 0.0503, 0.3005, 0.03139, 0.3083, 0.4394, 0.2835, 0.5017, 0.1811, 0.4638, 0.2573, 0.3979, 0.3083, 0.4394, 0.1811, 0.4638, 0.7035, 0.4018, 0.677, 0.5104, 0.5926, 0.4295, 0.7107, 0.8861, 0.6432, 0.8079, 0.7184, 0.7476, 0.2943, 0.9658, 0.2403, 0.9263, 0.3104, 0.7706, 0.4097, 0.8599])
me_rock_4.materials.append(mat_rock_4)
me_rock_4.use_remesh_fix_poles = True
me_rock_4.use_remesh_preserve_attributes = False
me_rock_4.use_mirror_vertex_groups = False
me_rock_4.update()
me_rock_5 = bpy.data.meshes.new('Rock_5')
me_rock_5.from_pydata([(-0.5128, -0.02837, -2.086e-07), (-0.4241, 0.07689, 0.7398), (0.09232, 0.4002, -4.47e-07), (0.2662, 0.3763, 0.6441), (-0.1363, -0.5524, -2.98e-07), (-0.09661, -0.4109, 0.3608), (0.3872, -0.1967, -3.278e-07), (0.3224, -0.08472, 0.6939), (0.06625, 0.4145, 0.537), (0.3653, -0.1518, 0.3057), (0.3553, 0.05525, -4.768e-07), (0.2829, 0.08685, 0.8614), (-0.3197, -0.3041, -5.662e-07), (-0.2567, -0.1905, 0.5977), (-0.2126, -0.2874, 0.487), (0.3135, 0.06525, 0.2924), (-0.1806, 0.4648, -4.172e-07), (0.1261, -0.3751, -4.768e-07), (0.1784, -0.2266, 0.5897), (0.07407, -0.3507, 0.443), (-0.1395, 0.4594, 0.5052), (0.0215, -0.06522, 0.7541), (0.321, 0.3397, -3.874e-07), (-0.04821, 0.1524, 0.9887), (-0.3914, 0.004083, 0.8094), (0.2521, 0.2053, 0.9758), (-0.07151, 0.2627, 0.787), (-0.1204, -0.5023, 0.2013), (0.2936, 0.358, 0.3235), (0.07929, 0.4073, 0.2663), (-0.16, 0.4621, 0.2856), (-0.4522, 0.0002763, 0.317), (-0.283, -0.2717, 0.207), (0.1196, -0.3428, 0.1805)], [], [(15, 11, 7, 9), (23, 1, 24), (33, 19, 5, 27), (30, 20, 8, 29), (28, 3, 15), (18, 21, 13, 14, 19), (27, 5, 14, 32), (7, 11, 21, 18), (31, 1, 20, 30), (9, 19, 33), (9, 7, 18, 19), (29, 8, 3, 28), (32, 14, 31), (1, 31, 13, 24), (15, 3, 25, 11), (11, 25, 23, 21), (21, 23, 24, 13), (25, 26, 23), (1, 23, 26), (26, 8, 20), (26, 25, 3, 8), (12, 32, 31, 0), (2, 29, 28, 22), (6, 9, 33, 17), (0, 31, 30, 16), (4, 27, 32, 12), (22, 28, 15, 10), (16, 30, 29, 2), (10, 15, 9, 6), (17, 33, 27, 4), (19, 14, 5), (13, 31, 14), (26, 20, 1)])
me_rock_5.polygons.foreach_set('use_smooth', [True] * 33)
_k = set([(0, 31), (1, 20), (1, 24), (1, 31), (3, 8), (3, 25), (3, 28), (4, 27), (5, 14), (5, 19), (5, 27), (6, 9), (7, 9), (7, 11), (7, 18), (8, 20), (11, 25), (13, 14), (13, 24), (16, 30), (18, 19), (20, 30), (22, 28), (23, 24), (23, 25)])
me_rock_5.attributes.new('sharp_edge', 'BOOLEAN', 'EDGE').data.foreach_set('value', [ (min(e.vertices), max(e.vertices)) in _k for e in me_rock_5.edges])
_uv = me_rock_5.uv_layers.new(name='UVMap')
_uv.uv.foreach_set('vector', [0.1556, 0.1835, 0.1489, 0.4407, 0.07519, 0.3593, 0.05485, 0.1815, 0.3562, 0.2465, 0.4281, 0.05343, 0.381, 0.06129, 0.7027, 0.8164, 0.8217, 0.7964, 0.7855, 0.7147, 0.7075, 0.6856, 0.3418, 0.5846, 0.3565, 0.6831, 0.4522, 0.6923, 0.452, 0.5699, 0.2868, 0.2059, 0.2864, 0.3515, 0.1556, 0.1835, 0.7786, 0.6355, 0.8003, 0.5114, 0.9521, 0.5418, 0.9615, 0.6105, 0.8574, 0.6949, 0.869, 0.32, 0.7886, 0.2979, 0.731, 0.2222, 0.8585, 0.1927, 0.6863, 0.5908, 0.6578, 0.4849, 0.8003, 0.5114, 0.7786, 0.6355, 0.04962, 0.8087, 0.05205, 0.6144, 0.2822, 0.6821, 0.2951, 0.7808, 0.762, 0.9561, 0.8217, 0.7964, 0.7027, 0.8164, 0.762, 0.9561, 0.9406, 0.9561, 0.8908, 0.8666, 0.8217, 0.7964, 0.452, 0.5699, 0.4522, 0.6923, 0.5465, 0.7357, 0.5526, 0.5904, 0.8585, 0.1927, 0.731, 0.2222, 0.8013, 0.05064, 0.6075, 0.03833, 0.8013, 0.05064, 0.6782, 0.1774, 0.5776, 0.07557, 0.1556, 0.1835, 0.2864, 0.3515, 0.2, 0.4966, 0.1489, 0.4407, 0.6578, 0.4849, 0.6395, 0.4116, 0.7697, 0.3668, 0.8003, 0.5114, 0.8003, 0.5114, 0.7697, 0.3668, 0.954, 0.3986, 0.9521, 0.5418, 0.3758, 0.3819, 0.4599, 0.2325, 0.3562, 0.2465, 0.4281, 0.05343, 0.3562, 0.2465, 0.4599, 0.2325, 0.4599, 0.2325, 0.5924, 0.2948, 0.6156, 0.2024, 0.4599, 0.2325, 0.3758, 0.3819, 0.543, 0.385, 0.5924, 0.2948, 0.9576, 0.1894, 0.8585, 0.1927, 0.8013, 0.05064, 0.9433, 0.03833, 0.452, 0.4486, 0.452, 0.5699, 0.5526, 0.5904, 0.5586, 0.4443, 0.6242, 0.9554, 0.762, 0.9561, 0.7027, 0.8164, 0.6184, 0.813, 0.04819, 0.9517, 0.04962, 0.8087, 0.2951, 0.7808, 0.3132, 0.9092, 0.9607, 0.3287, 0.869, 0.32, 0.8585, 0.1927, 0.9576, 0.1894, 0.2868, 0.05956, 0.2868, 0.2059, 0.1556, 0.1835, 0.1578, 0.04884, 0.3256, 0.456, 0.3418, 0.5846, 0.452, 0.5699, 0.452, 0.4486, 0.1578, 0.04884, 0.1556, 0.1835, 0.05485, 0.1815, 0.04322, 0.04352, 0.6184, 0.813, 0.7027, 0.8164, 0.7075, 0.6856, 0.6167, 0.6701, 0.8574, 0.6949, 0.9615, 0.6105, 0.9466, 0.7047, 0.6782, 0.1774, 0.8013, 0.05064, 0.731, 0.2222, 0.4599, 0.2325, 0.6156, 0.2024, 0.4281, 0.05343])
me_rock_5.materials.append(mat_rock_5)
me_rock_5.use_remesh_preserve_volume = False
me_rock_5.use_remesh_preserve_attributes = False
me_rock_5.use_mirror_vertex_groups = False
me_rock_5.use_paint_bone_selection = False
me_rock_5.use_paint_mask = True
me_rock_5.update()
me_rock_5.normals_split_custom_set([tuple(v) for v in zip(*[iter([0.9869, 0.1388, 0.08241, 0.9892, 0.1319, 0.06437, 0.9767, 0.2073, 0.05587, 0.9788, 0.1914, 0.07321, -0.2958, 0.8082, 0.5092, -0.5061, 0.5943, 0.6251, -0.557, 0.4295, 0.7109, 0.5383, -0.829, 0.1518, 0.5431, -0.8235, 0.1639, 0.4396, -0.8765, 0.1962, 0.5066, -0.8438, 0.1771, 0.2228, 0.9748, -0.01166, 0.219, 0.9756, -0.0123, 0.2178, 0.9758, -0.02091, 0.2275, 0.9736, -0.01885, 0.9931, 0.07162, 0.0931, 0.9929, 0.09513, 0.07076, 0.9869, 0.1388, 0.08241, 0.007773, -0.7189, 0.6951, 0.02743, -0.7187, 0.6948, -0.04528, -0.7434, 0.6673, -0.05484, -0.7435, 0.6665, -0.0552, -0.7433, 0.6667, -0.7576, -0.6081, 0.2373, -0.7077, -0.6552, 0.2645, -0.7738, -0.5993, 0.2052, -0.7777, -0.5902, 0.2165, 0.1035, -0.6709, 0.7343, 0.1234, -0.686, 0.7171, 0.02743, -0.7187, 0.6948, 0.007773, -0.7189, 0.6951, -0.8304, 0.5553, 0.04674, -0.8261, 0.5636, -0.002265, -0.8261, 0.5636, -0.002265, -0.8302, 0.5558, 0.04379, 0.5862, -0.7947, 0.1576, 0.5431, -0.8235, 0.1639, 0.5383, -0.829, 0.1518, 0.5862, -0.7947, 0.1576, 0.6132, -0.7635, 0.2025, 0.6132, -0.7635, 0.2025, 0.5431, -0.8235, 0.1639, 0.2275, 0.9736, -0.01885, 0.2178, 0.9758, -0.02091, 0.2168, 0.9758, -0.02724, 0.2289, 0.9731, -0.02633, -0.7777, -0.5902, 0.2165, -0.7738, -0.5993, 0.2052, -0.8046, -0.5687, 0.1708, -0.8167, -0.5674, 0.1053, -0.8046, -0.5687, 0.1708, -0.8115, -0.5673, 0.1403, -0.8167, -0.5674, 0.1053, 0.9869, 0.1388, 0.08241, 0.9929, 0.09513, 0.07076, 0.9919, 0.1075, 0.06702, 0.9892, 0.1319, 0.06437, 0.1234, -0.686, 0.7171, 0.1345, -0.6942, 0.7072, 0.05822, -0.7187, 0.6929, 0.02743, -0.7187, 0.6948, 0.02743, -0.7187, 0.6948, 0.05822, -0.7187, 0.6929, -0.03492, -0.7421, 0.6694, -0.04528, -0.7434, 0.6673, -0.1124, 0.8744, 0.472, -0.2626, 0.8136, 0.5188, -0.2958, 0.8082, 0.5092, -0.5061, 0.5943, 0.6251, -0.2958, 0.8082, 0.5092, -0.2626, 0.8136, 0.5188, -0.2626, 0.8136, 0.5188, -0.007323, 0.8604, 0.5096, -0.1401, 0.7956, 0.5894, -0.2626, 0.8136, 0.5188, -0.1124, 0.8744, 0.472, -0.1007, 0.8809, 0.4625, -0.007323, 0.8604, 0.5096, -0.7922, -0.5709, 0.2156, -0.7777, -0.5902, 0.2165, -0.8046, -0.5687, 0.1708, -0.7945, -0.5684, 0.2137, 0.2354, 0.9717, -0.01836, 0.2275, 0.9736, -0.01885, 0.2289, 0.9731, -0.02633, 0.2436, 0.9696, -0.02521, 0.5548, -0.8161, 0.162, 0.5862, -0.7947, 0.1576, 0.5383, -0.829, 0.1518, 0.5544, -0.8163, 0.1622, -0.8324, 0.5471, 0.08848, -0.8304, 0.5553, 0.04674, -0.8302, 0.5558, 0.04379, -0.8324, 0.5471, 0.08848, -0.79, -0.5732, 0.2175, -0.7576, -0.6081, 0.2373, -0.7777, -0.5902, 0.2165, -0.7922, -0.5709, 0.2156, 0.9904, 0.08727, 0.1073, 0.9931, 0.07162, 0.0931, 0.9869, 0.1388, 0.08241, 0.9862, 0.134, 0.09749, 0.2266, 0.9739, -0.01102, 0.2228, 0.9748, -0.01166, 0.2275, 0.9736, -0.01885, 0.2354, 0.9717, -0.01836, 0.9862, 0.134, 0.09749, 0.9869, 0.1388, 0.08241, 0.9788, 0.1914, 0.07321, 0.9802, 0.1775, 0.08812, 0.5544, -0.8163, 0.1622, 0.5383, -0.829, 0.1518, 0.5066, -0.8438, 0.1771, 0.554, -0.8165, 0.1624, -0.0552, -0.7433, 0.6667, -0.05484, -0.7435, 0.6665, -0.06067, -0.7408, 0.669, -0.8115, -0.5673, 0.1403, -0.8046, -0.5687, 0.1708, -0.7738, -0.5993, 0.2052, -0.2626, 0.8136, 0.5188, -0.1401, 0.7956, 0.5894, -0.5061, 0.5943, 0.6251])] * 3)])
me_rock_6 = bpy.data.meshes.new('Rock_6')
me_rock_6.from_pydata([(-0.507, 0.3439, 0.2758), (0.514, 0.1592, 0.41), (-0.5169, -0.3844, 0.3602), (0.267, -0.2505, 0.4486), (0.292, 0.3738, 0.411), (0.3073, -0.4075, 0.2505), (0.3354, -0.1151, 0.4912), (-0.4862, -0.03952, 0.4229), (-0.5311, -0.1215, 0.3919), (0.408, -0.1568, 0.246), (0.0298, -0.3401, 0.4482), (-0.2646, -0.5185, 0.3828), (0.03569, 0.5357, 0.3143), (-0.1576, -0.05506, 0.4625), (-0.3578, 0.3092, 0.4721), (0.01151, 0.4178, 0.5264), (0.3018, -0.4491, 4.351e-06), (-0.5198, -0.3119, 2.921e-06), (0.6101, 0.147, 6.229e-06), (0.3397, 0.4112, 4.679e-06), (0.4365, -0.1844, 5.424e-06), (0.02833, 0.624, 5.215e-06), (-0.5632, 0.3368, 6.05e-06), (-0.5685, -0.06767, 3.099e-06), (-0.1382, -0.4407, 2.384e-06), (0.342, 0.1641, 0.6524), (0.1935, 0.3282, 0.6587)], [], [(9, 6, 3, 5), (11, 10, 2), (24, 11, 2, 17), (20, 9, 5, 16), (21, 12, 4, 19), (18, 1, 9, 20), (10, 13, 8, 2), (17, 2, 8, 23), (3, 6, 13, 10), (22, 0, 12, 21), (16, 5, 11, 24), (5, 3, 10, 11), (19, 4, 1, 18), (23, 8, 0, 22), (0, 8, 7, 14), (6, 1, 25), (13, 15, 14, 7), (14, 15, 12, 0), (13, 26, 15), (1, 4, 26, 25), (4, 15, 26), (15, 4, 12), (6, 25, 26, 13), (1, 6, 9), (8, 13, 7)])
me_rock_6.polygons.foreach_set('use_smooth', [True] * 25)
_k = set([(0, 14), (0, 22), (1, 18), (1, 25), (2, 8), (2, 11), (2, 17), (3, 5), (3, 6), (3, 10), (5, 16), (6, 25), (7, 8), (7, 14), (10, 11), (12, 15), (12, 21), (14, 15), (15, 26), (25, 26)])
me_rock_6.attributes.new('sharp_edge', 'BOOLEAN', 'EDGE').data.foreach_set('value', [ (min(e.vertices), max(e.vertices)) in _k for e in me_rock_6.edges])
_uv = me_rock_6.uv_layers.new(name='UVMap')
_uv.uv.foreach_set('vector', [0.4446, 0.5444, 0.3186, 0.5484, 0.337, 0.4744, 0.4447, 0.413, 0.2338, 0.5213, 0.3369, 0.3864, 0.09578, 0.506, 0.7135, 0.04744, 0.6566, 0.2385, 0.5194, 0.2149, 0.5183, 0.0364, 0.5657, 0.5388, 0.4446, 0.5444, 0.4447, 0.413, 0.5667, 0.3946, 0.589, 0.9523, 0.6204, 0.7965, 0.7691, 0.7561, 0.7725, 0.9573, 0.5667, 0.7201, 0.3632, 0.7057, 0.4446, 0.5444, 0.5657, 0.5388, 0.3369, 0.3864, 0.2026, 0.2877, 0.04361, 0.3893, 0.09578, 0.506, 0.3774, 0.955, 0.4081, 0.7792, 0.2799, 0.7671, 0.2565, 0.9587, 0.4312, 0.3086, 0.4389, 0.2331, 0.2026, 0.2877, 0.3369, 0.3864, 0.9517, 0.5796, 0.9257, 0.4454, 0.6466, 0.4217, 0.6324, 0.5796, 0.927, 0.0364, 0.9356, 0.1594, 0.6566, 0.2385, 0.7135, 0.04744, 0.9356, 0.1594, 0.9439, 0.2835, 0.8208, 0.283, 0.6566, 0.2385, 0.7725, 0.9573, 0.7691, 0.7561, 0.9187, 0.756, 0.9562, 0.9573, 0.2565, 0.9587, 0.2799, 0.7671, 0.0541, 0.8252, 0.06011, 0.9617, 0.0541, 0.8252, 0.2799, 0.7671, 0.2372, 0.7456, 0.05994, 0.7045, 0.3186, 0.5484, 0.3632, 0.7057, 0.2231, 0.6721, 0.2026, 0.2877, 0.1877, 0.04102, 0.04361, 0.161, 0.0497, 0.3422, 0.8655, 0.3406, 0.6795, 0.3079, 0.6466, 0.4217, 0.9257, 0.4454, 0.2026, 0.2877, 0.3041, 0.03653, 0.1877, 0.04102, 0.9187, 0.756, 0.7691, 0.7561, 0.7478, 0.6269, 0.8558, 0.6254, 0.7691, 0.7561, 0.642, 0.6795, 0.7478, 0.6269, 0.642, 0.6795, 0.7691, 0.7561, 0.6204, 0.7965, 0.4389, 0.2331, 0.4003, 0.08259, 0.3041, 0.03653, 0.2026, 0.2877, 0.3632, 0.7057, 0.3186, 0.5484, 0.4446, 0.5444, 0.04361, 0.3893, 0.2026, 0.2877, 0.0497, 0.3422])
me_rock_6.materials.append(mat_rock_6)
me_rock_6.use_remesh_preserve_volume = False
me_rock_6.use_remesh_preserve_attributes = False
me_rock_6.use_mirror_vertex_groups = False
me_rock_6.use_paint_bone_selection = False
me_rock_6.use_paint_mask = True
me_rock_6.update()
me_rock_6.normals_split_custom_set([tuple(v) for v in zip(*[iter([0.8718, -0.4243, 0.2448, 0.8182, -0.4034, 0.4097, 0.8282, -0.4013, 0.3911, 0.8857, -0.4128, 0.2125, -0.1488, -0.1149, 0.9822, -0.08812, -0.1378, 0.9865, -0.1512, -0.1317, 0.9797, -0.09875, -0.9869, -0.1275, -0.1245, -0.9916, -0.03445, -0.3643, -0.8992, -0.2424, -0.3643, -0.8992, -0.2424, 0.8951, -0.4215, 0.1453, 0.8718, -0.4243, 0.2448, 0.8857, -0.4128, 0.2125, 0.9054, -0.4127, 0.09945, 0.5216, 0.8353, 0.1739, 0.4597, 0.8394, 0.2901, 0.554, 0.7788, 0.2942, 0.611, 0.7755, 0.1589, 0.8819, -0.4298, 0.1936, 0.8406, -0.4066, 0.358, 0.8718, -0.4243, 0.2448, 0.8951, -0.4215, 0.1453, -0.08812, -0.1378, 0.9865, -0.1596, -0.1564, 0.9747, -0.1444, -0.1895, 0.9712, -0.1512, -0.1317, 0.9797, -0.9916, -0.1251, 0.03214, -0.9916, -0.1251, 0.03214, -0.9806, 0.0007345, 0.196, -0.9953, -0.02841, 0.09279, -0.03355, -0.1431, 0.9891, -0.1102, -0.286, 0.9519, -0.1596, -0.1564, 0.9747, -0.08812, -0.1378, 0.9865, -0.3884, 0.9063, 0.1666, -0.3686, 0.894, 0.2547, -0.3608, 0.8879, 0.2855, -0.3884, 0.9063, 0.1666, 0.09572, -0.9947, -0.03866, 0.1913, -0.9409, 0.2794, -0.1245, -0.9916, -0.03445, -0.09875, -0.9869, -0.1275, 0.1913, -0.9409, 0.2794, 0.2816, -0.7156, 0.6393, 0.2816, -0.7156, 0.6393, -0.1245, -0.9916, -0.03445, 0.611, 0.7755, 0.1589, 0.554, 0.7788, 0.2942, 0.6829, 0.686, 0.251, 0.6902, 0.7095, 0.1427, -0.9953, -0.02841, 0.09279, -0.9806, 0.0007345, 0.196, -0.929, 0.1155, 0.3516, -0.9884, 0.05233, 0.1423, -0.929, 0.1155, 0.3516, -0.9806, 0.0007345, 0.196, -0.7656, 0.1937, 0.6135, -0.7656, 0.1937, 0.6135, 0.8182, -0.4034, 0.4097, 0.8406, -0.4066, 0.358, 0.7651, -0.3356, 0.5495, -0.1596, -0.1564, 0.9747, -0.4049, 0.02059, 0.9141, -0.1207, -0.09231, 0.9884, -0.1258, -0.2152, 0.9684, -0.3223, 0.8501, 0.4164, -0.3223, 0.8501, 0.4164, -0.3608, 0.8879, 0.2855, -0.3686, 0.894, 0.2547, -0.1596, -0.1564, 0.9747, -0.3567, -0.1937, 0.9139, -0.4049, 0.02059, 0.9141, 0.6829, 0.686, 0.251, 0.554, 0.7788, 0.2942, 0.4832, 0.7984, 0.3594, 0.6547, 0.6325, 0.4139, 0.554, 0.7788, 0.2942, 0.2981, 0.8697, 0.3934, 0.4832, 0.7984, 0.3594, 0.2981, 0.8697, 0.3934, 0.554, 0.7788, 0.2942, 0.4597, 0.8394, 0.2901, -0.1102, -0.286, 0.9519, -0.1697, -0.3955, 0.9027, -0.3567, -0.1937, 0.9139, -0.1596, -0.1564, 0.9747, 0.8406, -0.4066, 0.358, 0.8182, -0.4034, 0.4097, 0.8718, -0.4243, 0.2448, -0.1444, -0.1895, 0.9712, -0.1596, -0.1564, 0.9747, -0.1258, -0.2152, 0.9684])] * 3)])
me_rock_7 = bpy.data.meshes.new('Rock_7')
me_rock_7.from_pydata([(-0.03002, 0.4671, 0.2898), (-0.1223, 0.5204, 0.4719), (-0.1202, 0.3266, 0.597), (0.2347, -0.05597, 0.4813), (0.456, 0.1593, 0.2423), (0.1373, 0.3949, 8.047e-07), (-0.04334, -0.4551, 3.278e-07), (-0.2805, -0.3119, 7.749e-07), (0.006869, -0.5286, 0.2395), (-0.3075, -0.3373, 0.4882), (-0.5857, -0.1471, 0.4156), (-0.5961, -0.1231, 0.2305), (-0.4047, 0.3034, 0.6172), (-0.06084, -0.1748, 0.633), (0.06503, 0.199, 0.616), (0.1941, 0.3303, 0.5456), (0.2345, 0.4129, 0.4934), (0.3295, 0.3672, 0.4235), (0.3824, 0.1571, 0.4043), (0.3673, 0.3404, 0.2631), (0.2617, 0.3554, 0.1427), (0.53, -0.1221, 0.2408), (0.3682, -0.1761, 0.09533), (0.3434, 0.123, -2.086e-07), (0.3129, -0.1765, -8.941e-08), (0.04402, -0.3568, 7.451e-07), (-0.5426, -0.1168, 7.451e-07), (-0.4926, 0.04072, 0.5237), (-0.2674, 0.1948, 0.6739), (-0.1069, 0.1011, 0.7055), (-0.3245, 0.564, 0.451), (-0.4418, 0.05426, 1.013e-06), (-0.08724, 0.4376, 6.258e-07), (-0.3022, 0.3482, 1.013e-06), (-0.2437, 0.4877, 7.153e-07), (-0.2998, 0.5441, 0.2784), (0.3528, -0.3501, 0.362), (0.1166, -0.5605, 0.427), (-0.01302, -0.498, 0.5465)], [], [(2, 15, 1), (2, 14, 15), (1, 16, 0), (15, 3, 18), (18, 19, 17), (18, 4, 19), (19, 4, 20), (20, 4, 23), (22, 24, 23), (36, 25, 22), (25, 24, 22), (31, 26, 11), (9, 7, 8), (31, 11, 27), (9, 27, 10), (27, 28, 12), (2, 1, 12), (12, 30, 35), (12, 1, 30), (28, 29, 2), (13, 14, 29), (33, 27, 12), (36, 38, 37), (36, 13, 38), (3, 13, 36), (3, 14, 13), (1, 15, 16), (16, 19, 0), (16, 17, 19), (16, 15, 17), (17, 15, 18), (15, 14, 3), (5, 0, 20), (0, 19, 20), (21, 18, 3), (4, 18, 21), (21, 3, 36), (5, 20, 23), (4, 21, 22), (23, 4, 22), (21, 36, 22), (25, 36, 8), (6, 25, 8), (26, 7, 11), (11, 7, 9), (11, 9, 10), (6, 8, 7), (11, 10, 27), (38, 9, 8, 37), (9, 13, 27), (27, 13, 28), (12, 28, 2), (28, 13, 29), (29, 14, 2), (35, 30, 1), (0, 5, 32), (31, 27, 33), (32, 34, 0), (34, 35, 1), (33, 35, 34), (34, 1, 0), (35, 33, 12), (8, 36, 37), (38, 13, 9)])
me_rock_7.polygons.foreach_set('use_smooth', [True] * 64)
_k = set([(1, 16), (1, 30), (4, 19), (4, 21), (5, 20), (5, 23), (5, 32), (6, 7), (6, 8), (6, 25), (7, 26), (8, 37), (9, 10), (9, 38), (10, 11), (10, 27), (11, 26), (12, 27), (12, 28), (12, 30), (13, 29), (13, 38), (14, 15), (14, 29), (15, 16), (16, 17), (17, 19), (19, 20), (21, 22), (21, 36), (22, 24), (23, 24), (24, 25), (26, 31), (28, 29), (30, 35), (31, 33), (32, 34), (33, 34), (34, 35), (36, 37), (37, 38)])
me_rock_7.attributes.new('sharp_edge', 'BOOLEAN', 'EDGE').data.foreach_set('value', [ (min(e.vertices), max(e.vertices)) in _k for e in me_rock_7.edges])
_uv = me_rock_7.uv_layers.new(name='UVMap')
_uv.uv.foreach_set('vector', [0.8379, 0.8582, 0.6963, 0.9137, 0.869, 0.9639, 0.8379, 0.8582, 0.7346, 0.8276, 0.6963, 0.9137, 0.6139, 0.6194, 0.6053, 0.4414, 0.5214, 0.5794, 0.4485, 0.2212, 0.2613, 0.2043, 0.3389, 0.3071, 0.3389, 0.3071, 0.4165, 0.3856, 0.4424, 0.31, 0.3389, 0.3071, 0.3196, 0.3896, 0.4165, 0.3856, 0.4081, 0.9341, 0.5048, 0.9324, 0.3842, 0.8611, 0.3842, 0.8611, 0.5048, 0.9324, 0.5078, 0.8013, 0.6553, 0.834, 0.6499, 0.7801, 0.5078, 0.8013, 0.1925, 0.9631, 0.1167, 0.7517, 0.2777, 0.8369, 0.1167, 0.7517, 0.2681, 0.7835, 0.2777, 0.8369, 0.9561, 0.5679, 0.9581, 0.6627, 0.8496, 0.6786, 0.7471, 0.03974, 0.7805, 0.2674, 0.5931, 0.1856, 0.9561, 0.5679, 0.8496, 0.6786, 0.7105, 0.5847, 0.03832, 0.5131, 0.1669, 0.6685, 0.05463, 0.6769, 0.1669, 0.6685, 0.2957, 0.5942, 0.3059, 0.6815, 0.8379, 0.8582, 0.869, 0.9639, 0.9644, 0.8069, 0.6642, 0.4531, 0.7401, 0.3209, 0.8238, 0.325, 0.9644, 0.8069, 0.869, 0.9639, 0.9682, 0.9593, 0.8851, 0.7688, 0.7981, 0.7455, 0.8379, 0.8582, 0.2466, 0.03643, 0.4062, 0.137, 0.3847, 0.03551, 0.9557, 0.4126, 0.7105, 0.5847, 0.6642, 0.4531, 0.1042, 0.2428, 0.0851, 0.03551, 0.03124, 0.1068, 0.1042, 0.2428, 0.2466, 0.03643, 0.0851, 0.03551, 0.2613, 0.2043, 0.2466, 0.03643, 0.1042, 0.2428, 0.2613, 0.2043, 0.4062, 0.137, 0.2466, 0.03643, 0.869, 0.9639, 0.6963, 0.9137, 0.6907, 0.9639, 0.6053, 0.4414, 0.4878, 0.3827, 0.5214, 0.5794, 0.6053, 0.4414, 0.5664, 0.3953, 0.4878, 0.3827, 0.4789, 0.2617, 0.4485, 0.2212, 0.4424, 0.31, 0.4424, 0.31, 0.4485, 0.2212, 0.3389, 0.3071, 0.4485, 0.2212, 0.4062, 0.137, 0.2613, 0.2043, 0.3782, 0.5075, 0.5214, 0.5794, 0.4353, 0.4387, 0.5214, 0.5794, 0.4878, 0.3827, 0.4353, 0.4387, 0.1818, 0.3709, 0.3389, 0.3071, 0.2613, 0.2043, 0.3196, 0.3896, 0.3389, 0.3071, 0.1818, 0.3709, 0.1818, 0.3709, 0.2613, 0.2043, 0.1042, 0.2428, 0.3461, 0.7801, 0.3842, 0.8611, 0.5078, 0.8013, 0.5048, 0.9324, 0.6435, 0.9404, 0.6553, 0.834, 0.5078, 0.8013, 0.5048, 0.9324, 0.6553, 0.834, 0.3373, 0.9258, 0.1925, 0.9631, 0.2777, 0.8369, 0.1167, 0.7517, 0.1925, 0.9631, 0.02797, 0.8588, 0.05487, 0.7405, 0.1167, 0.7517, 0.02797, 0.8588, 0.9346, 0.2432, 0.7805, 0.2674, 0.9362, 0.1336, 0.9362, 0.1336, 0.7805, 0.2674, 0.7471, 0.03974, 0.9362, 0.1336, 0.7471, 0.03974, 0.9114, 0.04786, 0.6506, 0.2925, 0.5931, 0.1856, 0.7805, 0.2674, 0.8496, 0.6786, 0.7606, 0.6855, 0.7105, 0.5847, 0.5845, 0.03827, 0.7471, 0.03974, 0.5931, 0.1856, 0.5256, 0.1054, 0.03832, 0.5131, 0.173, 0.4324, 0.1669, 0.6685, 0.1669, 0.6685, 0.173, 0.4324, 0.2957, 0.5942, 0.9644, 0.8069, 0.8851, 0.7688, 0.8379, 0.8582, 0.2957, 0.5942, 0.173, 0.4324, 0.2907, 0.5043, 0.7981, 0.7455, 0.7346, 0.8276, 0.8379, 0.8582, 0.53, 0.7133, 0.6136, 0.7187, 0.6139, 0.6194, 0.5214, 0.5794, 0.3782, 0.5075, 0.3872, 0.6162, 0.9561, 0.5679, 0.7105, 0.5847, 0.9557, 0.4126, 0.3872, 0.6162, 0.3963, 0.694, 0.5214, 0.5794, 0.3963, 0.694, 0.53, 0.7133, 0.6139, 0.6194, 0.9557, 0.4126, 0.8238, 0.325, 0.9581, 0.3403, 0.3963, 0.694, 0.6139, 0.6194, 0.5214, 0.5794, 0.8238, 0.325, 0.9557, 0.4126, 0.6642, 0.4531, 0.02797, 0.8588, 0.1925, 0.9631, 0.03834, 0.9631, 0.0339, 0.3506, 0.173, 0.4324, 0.03832, 0.5131])
me_rock_7.materials.append(mat_rock_7)
me_rock_7.use_remesh_fix_poles = True
me_rock_7.use_remesh_preserve_attributes = False
me_rock_7.use_mirror_vertex_groups = False
me_rock_7.update()
me_rock_8 = bpy.data.meshes.new('Rock_8')
me_rock_8.from_pydata([(0.2095, -0.3175, 1.55e-06), (-0.2133, -0.3337, 1.58e-06), (-0.3612, -0.3487, 1.58e-06), (-0.3228, 0.1102, 1.55e-06), (-0.05147, 0.4387, 1.58e-06), (0.3898, 0.2511, 0.3746), (0.285, 0.3717, 1.609e-06), (0.07674, -0.3332, 0.7059), (0.2156, -0.1129, 0.6773), (0.4181, 0.1607, 0.5747), (-0.2656, 0.2571, 0.6437), (-0.4661, 0.04059, 0.6792), (-0.5471, -0.1126, 0.2817), (-0.1921, -0.4064, 0.3021), (-0.02532, -0.4658, 0.445), (-0.009067, -0.3641, 0.1785), (0.1256, -0.4732, 0.5077), (-0.3087, 0.3794, 1.58e-06), (-0.1069, 0.4536, 0.2785), (0.1382, 0.3887, 0.3107), (-0.4827, 0.4132, 0.2689), (-0.2245, 0.4884, 0.4345), (0.1808, 0.3037, 0.606), (-0.4194, 0.2381, 0.4927), (-0.09528, 0.4583, 0.5941), (-0.1746, -0.1984, 0.7087), (0.4665, 0.1895, 1.58e-06), (0.4888, 0.08581, 0.3983), (0.5735, 0.01353, 1.758e-06), (0.3628, -0.1501, 0.4506), (0.5155, -0.1623, 1.699e-06), (0.4324, -0.3084, 1.609e-06), (0.3149, -0.3771, 0.2851), (-0.4126, 0.3956, 0.1471), (-0.5506, 0.2808, 0.3332), (-0.6331, 0.1006, 0.4486)], [], [(17, 18, 4), (6, 5, 26), (19, 5, 6), (20, 21, 18), (18, 22, 19), (21, 22, 18), (21, 24, 22), (23, 10, 21), (24, 10, 22), (17, 33, 18), (11, 25, 10), (7, 16, 8), (25, 14, 7), (8, 9, 22), (13, 1, 15), (22, 9, 5), (9, 27, 5), (26, 27, 28), (27, 30, 28), (9, 8, 29), (30, 32, 31), (8, 16, 29), (32, 15, 0), (20, 34, 23), (3, 12, 33), (23, 11, 10), (34, 12, 35), (12, 3, 2), (15, 1, 0), (17, 3, 33), (4, 18, 19), (4, 19, 6), (20, 23, 21), (5, 19, 22), (21, 10, 24), (33, 20, 18), (22, 10, 8), (8, 10, 25), (8, 25, 7), (25, 13, 14), (7, 14, 16), (2, 13, 12), (1, 13, 2), (14, 13, 15), (26, 5, 27), (27, 9, 29), (27, 29, 30), (29, 32, 30), (0, 31, 32), (32, 29, 16), (32, 16, 14), (15, 32, 14), (35, 23, 34), (20, 33, 34), (34, 33, 12), (11, 23, 35), (11, 12, 25), (11, 35, 12), (25, 12, 13)])
me_rock_8.polygons.foreach_set('use_smooth', [True] * 59)
_k = set([(0, 1), (0, 31), (1, 2), (2, 3), (2, 12), (2, 13), (3, 17), (4, 6), (4, 17), (6, 26), (7, 8), (7, 16), (7, 25), (8, 9), (9, 22), (9, 27), (10, 11), (10, 24), (11, 25), (11, 35), (12, 35), (13, 14), (14, 16), (16, 32), (17, 33), (20, 21), (20, 33), (20, 34), (21, 24), (22, 24), (26, 28), (27, 28), (28, 30), (30, 31), (31, 32), (34, 35)])
me_rock_8.attributes.new('sharp_edge', 'BOOLEAN', 'EDGE').data.foreach_set('value', [ (min(e.vertices), max(e.vertices)) in _k for e in me_rock_8.edges])
_uv = me_rock_8.uv_layers.new(name='UVMap')
_uv.uv.foreach_set('vector', [0.5537, 0.03203, 0.449, 0.1726, 0.424, 0.03275, 0.2542, 0.02863, 0.1833, 0.2143, 0.1269, 0.03342, 0.3227, 0.1835, 0.1833, 0.2143, 0.2542, 0.02863, 0.6364, 0.1673, 0.5064, 0.2526, 0.449, 0.1726, 0.449, 0.1726, 0.2844, 0.3311, 0.3227, 0.1835, 0.5064, 0.2526, 0.2844, 0.3311, 0.449, 0.1726, 0.5064, 0.2526, 0.4406, 0.3311, 0.2844, 0.3311, 0.5009, 0.4958, 0.4593, 0.5938, 0.3422, 0.4923, 0.6827, 0.6274, 0.8142, 0.6388, 0.668, 0.4722, 0.5537, 0.03203, 0.6031, 0.1064, 0.449, 0.1726, 0.9592, 0.6587, 0.9751, 0.4732, 0.8142, 0.6388, 0.509, 0.6717, 0.6239, 0.6307, 0.5161, 0.8007, 0.1396, 0.7594, 0.1604, 0.9572, 0.04228, 0.8606, 0.8296, 0.34, 0.6547, 0.3356, 0.668, 0.4722, 0.1976, 0.6202, 0.04383, 0.629, 0.1346, 0.5292, 0.2844, 0.3311, 0.1475, 0.3163, 0.1833, 0.2143, 0.1475, 0.3163, 0.09041, 0.2331, 0.1833, 0.2143, 0.1269, 0.03342, 0.09041, 0.2331, 0.02614, 0.04345, 0.6606, 0.9616, 0.8745, 0.8767, 0.8613, 0.967, 0.5601, 0.9705, 0.5161, 0.8007, 0.6474, 0.8284, 0.8745, 0.8767, 0.7424, 0.7257, 0.8822, 0.7942, 0.5161, 0.8007, 0.6239, 0.6307, 0.6474, 0.8284, 0.1884, 0.37, 0.1346, 0.5292, 0.04383, 0.4208, 0.4359, 0.3681, 0.5118, 0.3926, 0.5009, 0.4958, 0.8387, 0.03408, 0.717, 0.2041, 0.9733, 0.1288, 0.5009, 0.4958, 0.6052, 0.5825, 0.4593, 0.5938, 0.9092, 0.2388, 0.717, 0.2041, 0.8161, 0.3027, 0.717, 0.2041, 0.8387, 0.03408, 0.6121, 0.03009, 0.1346, 0.5292, 0.04383, 0.629, 0.04383, 0.4208, 0.9714, 0.03924, 0.8387, 0.03408, 0.9733, 0.1288, 0.424, 0.03275, 0.449, 0.1726, 0.3227, 0.1835, 0.424, 0.03275, 0.3227, 0.1835, 0.2542, 0.02863, 0.4359, 0.3681, 0.5009, 0.4958, 0.3422, 0.4923, 0.1833, 0.2143, 0.3227, 0.1835, 0.2844, 0.3311, 0.3422, 0.4923, 0.4593, 0.5938, 0.3272, 0.5934, 0.6031, 0.1064, 0.6364, 0.1673, 0.449, 0.1726, 0.668, 0.4722, 0.8142, 0.6388, 0.8296, 0.34, 0.8296, 0.34, 0.8142, 0.6388, 0.9751, 0.4732, 0.8296, 0.34, 0.9751, 0.4732, 0.9584, 0.3338, 0.1396, 0.7594, 0.2713, 0.9418, 0.1604, 0.9572, 0.04228, 0.8606, 0.1604, 0.9572, 0.08205, 0.9758, 0.4416, 0.9736, 0.2713, 0.9418, 0.4214, 0.7714, 0.04383, 0.629, 0.1976, 0.6202, 0.04499, 0.7022, 0.2749, 0.5393, 0.1976, 0.6202, 0.1346, 0.5292, 0.1269, 0.03342, 0.1833, 0.2143, 0.09041, 0.2331, 0.6606, 0.9616, 0.5601, 0.9705, 0.6474, 0.8284, 0.6606, 0.9616, 0.6474, 0.8284, 0.8745, 0.8767, 0.6474, 0.8284, 0.7424, 0.7257, 0.8745, 0.8767, 0.04383, 0.4208, 0.0447, 0.311, 0.1884, 0.37, 0.7424, 0.7257, 0.6474, 0.8284, 0.6239, 0.6307, 0.1884, 0.37, 0.3062, 0.4651, 0.2749, 0.5393, 0.1346, 0.5292, 0.1884, 0.37, 0.2749, 0.5393, 0.6146, 0.4395, 0.5009, 0.4958, 0.5118, 0.3926, 0.978, 0.1984, 0.9733, 0.1288, 0.9092, 0.2388, 0.9092, 0.2388, 0.9733, 0.1288, 0.717, 0.2041, 0.6052, 0.5825, 0.5009, 0.4958, 0.6146, 0.4395, 0.2672, 0.6239, 0.4214, 0.7714, 0.1396, 0.7594, 0.2672, 0.6239, 0.4102, 0.632, 0.4214, 0.7714, 0.1396, 0.7594, 0.4214, 0.7714, 0.2713, 0.9418])
me_rock_8.materials.append(mat_rock_8)
me_rock_8.use_remesh_fix_poles = True
me_rock_8.use_remesh_preserve_attributes = False
me_rock_8.use_mirror_vertex_groups = False
me_rock_8.update()

# ---- objects
ob_rock_1 = bpy.data.objects.new('Rock_1', me_rock_1)
ob_rock_2 = bpy.data.objects.new('Rock_2', me_rock_2)
ob_rock_3 = bpy.data.objects.new('Rock_3', me_rock_3)
ob_rock_4 = bpy.data.objects.new('Rock_4', me_rock_4)
ob_rock_5 = bpy.data.objects.new('Rock_5', me_rock_5)
ob_rock_6 = bpy.data.objects.new('Rock_6', me_rock_6)
ob_rock_7 = bpy.data.objects.new('Rock_7', me_rock_7)
ob_rock_8 = bpy.data.objects.new('Rock_8', me_rock_8)

# ---- transforms, parenting, visibility, modifiers, constraints
ob_rock_1.location = (-5.746, 0.0, 0.0)
ob_rock_1.color = (0.8, 0.8, 0.8, 1.0)
ob_rock_1.lineart.crease_threshold = 0.0
ob_rock_2.location = (-4.126, 0.0, 0.0)
ob_rock_2.lineart.crease_threshold = 0.0
_m = ob_rock_2.modifiers.new('EdgeSplit', 'EDGE_SPLIT')
_m.split_angle = 3.142
ob_rock_3.location = (-2.547, 0.0, 0.0)
ob_rock_3.lineart.crease_threshold = 0.0
_m = ob_rock_3.modifiers.new('EdgeSplit', 'EDGE_SPLIT')
_m.split_angle = 3.142
ob_rock_4.location = (-0.8679, 0.0, 0.0)
ob_rock_4.lineart.crease_threshold = 0.0
_m = ob_rock_4.modifiers.new('EdgeSplit', 'EDGE_SPLIT')
_m.split_angle = 3.142
ob_rock_5.location = (0.8302, 0.0, 0.0)
ob_rock_5.lineart.crease_threshold = 0.0
_m = ob_rock_5.modifiers.new('EdgeSplit', 'EDGE_SPLIT')
_m.split_angle = 3.142
ob_rock_6.location = (2.451, 0.0, 0.0)
ob_rock_6.lineart.crease_threshold = 0.0
_m = ob_rock_6.modifiers.new('EdgeSplit', 'EDGE_SPLIT')
_m.split_angle = 3.142
ob_rock_7.location = (4.104, 0.0, 0.0)
ob_rock_7.lineart.crease_threshold = 0.0
_m = ob_rock_7.modifiers.new('EdgeSplit', 'EDGE_SPLIT')
_m.split_angle = 3.142
ob_rock_8.location = (5.682, 0.0, 0.0)
ob_rock_8.lineart.crease_threshold = 0.0
_m = ob_rock_8.modifiers.new('EdgeSplit', 'EDGE_SPLIT')
_m.split_angle = 3.142
_m = ob_rock_8.modifiers.new('Auto Smooth', 'NODES')
_m.node_group = ng_auto_smooth
_gi = [s.identifier for s in ng_auto_smooth.interface.items_tree if s.item_type == 'SOCKET' and s.in_out == 'INPUT']
_m[_gi[1]] = 0.5236  # Angle

# ---- collection membership
scene.collection.objects.link(ob_rock_1)
scene.collection.objects.link(ob_rock_2)
scene.collection.objects.link(ob_rock_3)
scene.collection.objects.link(ob_rock_4)
scene.collection.objects.link(ob_rock_5)
scene.collection.objects.link(ob_rock_6)
scene.collection.objects.link(ob_rock_7)
scene.collection.objects.link(ob_rock_8)

# ---- scene / render settings (as saved in the file)
scene.frame_start = 1; scene.frame_end = 250; scene.frame_set(145)
scene.render.engine = 'CYCLES'
scene.render.resolution_percentage = 50
scene.render.dither_intensity = 0.0
scene.cycles.samples = 128
scene.cycles.sampling_pattern = 'TABULATED_SOBOL'
scene.cycles.light_sampling_threshold = 0.0
scene.cycles.use_adaptive_sampling = False
scene.cycles.use_light_tree = False
scene.cycles.blur_glossy = 0.0
scene.cycles.sample_clamp_indirect = 0.0
scene.view_settings.view_transform = 'Standard'
bpy.context.view_layer.update()

# ---- added for rendering (the .blend has no active camera and no usable light): camera, sun
cam_auto = bpy.data.cameras.new('AutoCamera')
cam_auto.lens = 50.0
cam_auto.sensor_width = 36.0
cam_auto.clip_end = 1000.0
ob_auto_camera = bpy.data.objects.new('AutoCamera', cam_auto)
scene.collection.objects.link(ob_auto_camera)
ob_auto_camera.location = (11.6932, -14.0389, 9.89121)
ob_auto_camera.rotation_euler = (1.09748, -7.21219e-08, 0.694738)
scene.camera = ob_auto_camera
light_auto_sun = bpy.data.lights.new('AutoSun', 'SUN')
light_auto_sun.energy = 3.0
light_auto_sun.angle = 0.0523599
ob_auto_sun = bpy.data.objects.new('AutoSun', light_auto_sun)
scene.collection.objects.link(ob_auto_sun)
ob_auto_sun.rotation_euler = (0.872665, 0.174533, 0.523599)
bpy.context.view_layer.update()

